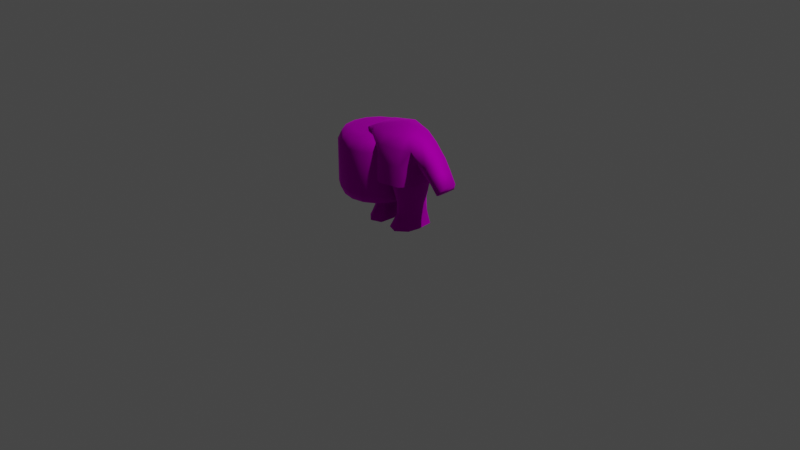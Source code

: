# Source: Cleaner.blend  (saved by Blender 2.81.16; exported with 4.5.12 LTS)
import bpy
from mathutils import Matrix  # noqa: F401  (used for matrix-valued properties, if any)

bpy.ops.wm.read_factory_settings(use_empty=True)
scene = bpy.context.scene
scene.name = 'Scene'

# ---- collections
col_collection = bpy.data.collections.new('Collection'); scene.collection.children.link(col_collection)

# ---- images (referenced by path relative to the original .blend; pixels are not part of the script)
import os
ASSET_DIR = os.environ.get("B2B_ASSET_DIR", "")  # directory of the original .blend (textures are referenced by path, not embedded)
HERE = os.path.dirname(os.path.abspath(__file__))  # packed textures are extracted next to this script under _unpacked/

def load_image(name, relpath, width, height, colorspace="sRGB"):
    """Load a texture the original file referenced (path relative to the .blend, or extracted next to this script)."""
    p = next((c for c in (os.path.join(HERE, relpath), os.path.join(ASSET_DIR, relpath)) if relpath and os.path.exists(c)), "")
    if p:
        img = bpy.data.images.load(p, check_existing=True)
        img.name = name
    else:  # same state as the original file: an image datablock whose file is absent (Cycles renders it pink)
        img = bpy.data.images.new(name, width, height)
        img.source = "FILE"
        img.filepath = "//" + (relpath or name)
    img.colorspace_settings.name = colorspace
    return img
img_blackmen_png = load_image('BlackMen.png', 'Materials/BlackMen.png', 1024, 1024, 'sRGB')

# ---- materials (node trees are filled in below, after node groups)
mat_tt_demo = bpy.data.materials.new('TT_demo')
mat_tt_demo.use_transparent_shadow = False
mat_tt_demo.diffuse_color = (0.5882, 0.5882, 0.5882, 1.0)
mat_tt_demo.roughness = 0.8586
mat_tt_demo.specular_intensity = 0.0
mat_tt_demo.metallic = 1.0

# ---- material node trees
mat_tt_demo.use_nodes = True; mat_tt_demo.node_tree.nodes.clear()
_N = mat_tt_demo.node_tree.nodes; _L = mat_tt_demo.node_tree.links
n0 = _N.new('ShaderNodeOutputMaterial'); n0.name = 'Material Output'; n0.location = (300, 300)
n1 = _N.new('ShaderNodeBsdfPrincipled'); n1.name = 'Principled BSDF'; n1.location = (10, 300)
n1.distribution = 'GGX'
n1.subsurface_method = 'BURLEY'
n1.inputs[1].default_value = 1.0
n1.inputs[2].default_value = 0.8586
n1.inputs[3].default_value = 1.45
n1.inputs[13].default_value = 0.0
n1.inputs[27].default_value = (0.0, 0.0, 0.0, 1.0)
n1.inputs[28].default_value = 1.0
n2 = _N.new('ShaderNodeNormalMap'); n2.name = 'Normal Map'; n2.location = (-300, -300)
n2.label = 'Normal/Map'
n3 = _N.new('ShaderNodeTexImage'); n3.name = 'Image Texture'; n3.location = (-300, 600)
n3.image = img_blackmen_png
_L.new(n1.outputs[0], n0.inputs[0])
_L.new(n2.outputs[0], n1.inputs[5])
_L.new(n3.outputs[0], n1.inputs[0])
n0.is_active_output = True

# ---- world
world_world = bpy.data.worlds.new('World'); scene.world = world_world
world_world.use_nodes = True; world_world.node_tree.nodes.clear()
_N = world_world.node_tree.nodes; _L = world_world.node_tree.links
n0 = _N.new('ShaderNodeOutputWorld'); n0.name = 'World Output'; n0.location = (300, 300)
n1 = _N.new('ShaderNodeBackground'); n1.name = 'Background'; n1.location = (10, 300)
n1.inputs[0].default_value = (0.05088, 0.05088, 0.05088, 1.0)
_L.new(n1.outputs[0], n0.inputs[0])
n0.is_active_output = True
world_world.color = (0.05088, 0.05088, 0.05088)
world_world.use_sun_shadow = False
world_world.sun_shadow_jitter_overblur = 0.0

# ---- cameras
cam_camera = bpy.data.cameras.new('Camera')
cam_camera.clip_end = 100.0
cam_camera.ortho_scale = 7.314

# ---- lights
light_light = bpy.data.lights.new('Light', 'POINT')
light_light.transmission_factor = 0.0
light_light.energy = 1000.0
light_light.shadow_soft_size = 0.1
light_light.shadow_maximum_resolution = 0.006
light_light.use_absolute_resolution = True

# ---- meshes
me_mesh = bpy.data.meshes.new('Mesh')
me_mesh.from_pydata([(-7.299, 6.299, -8.416), (-8.092, 7.858, 11.16), (0.0, -11.44, -9.407), (-10.65, -7.77, 7.244), (-10.62, 9.53, 6.765), (0.0, -12.23, 7.923), (-9.818, 8.815, -3.934), (0.0, -11.75, -4.507), (0.0, 13.02, -3.934), (-10.01, -8.176, -4.256), (-9.561, -7.381, 11.9), (0.0, 0.46, 14.31), (-4.792, -11.14, -4.387), (-7.256, -8.148, -8.795), (7.256, -8.148, -8.795), (7.299, 6.299, -8.416), (0.0, 9.969, -8.684), (0.0, -12.28, 13.89), (9.561, -7.381, 11.9), (4.792, -11.14, -4.387), (10.01, -8.176, -4.256), (9.818, 8.815, -3.934), (10.65, -7.77, 7.244), (10.62, 9.53, 6.765), (8.092, 7.858, 11.16), (0.0, 11.61, 12.99), (0.0, 14.12, 7.177), (-8.128e-05, 11.22, -10.88), (-9.626e-05, 17.2, -5.681), (-9.145e-05, 15.45, -9.358), (-8.695e-05, 11.22, 17.67), (-9.979e-05, 17.2, 12.47), (-9.646e-05, 15.45, 16.15), (3.871, 10.45, -10.88), (6.159, 15.98, -5.681), (5.489, 14.36, -9.358), (3.871, 10.45, 17.67), (6.159, 15.98, 12.47), (5.489, 14.36, 16.15), (7.153, 8.26, -10.88), (11.38, 12.49, -5.681), (10.14, 11.25, -9.358), (7.153, 8.26, 17.67), (11.38, 12.49, 12.47), (10.14, 11.25, 16.15), (9.347, 4.978, -10.88), (14.87, 7.266, -5.681), (13.25, 6.596, -9.358), (9.347, 4.978, 17.67), (14.87, 7.266, 12.47), (13.25, 6.596, 16.15), (10.12, 1.107, -10.88), (16.09, 1.107, -5.681), (14.34, 1.107, -9.358), (10.12, 1.107, 17.67), (16.09, 1.107, 12.47), (14.34, 1.107, 16.15), (9.347, -2.765, -10.88), (14.87, -5.052, -5.681), (13.25, -4.382, -9.358), (9.347, -2.765, 17.67), (14.87, -5.052, 12.47), (13.25, -4.382, 16.15), (7.154, -6.047, -10.88), (11.38, -10.27, -5.681), (10.14, -9.036, -9.358), (7.154, -6.047, 17.67), (11.38, -10.27, 12.47), (10.14, -9.036, 16.15), (3.871, -8.24, -10.88), (6.159, -13.76, -5.681), (5.489, -12.15, -9.358), (3.871, -8.24, 17.67), (6.159, -13.76, 12.47), (5.489, -12.15, 16.15), (-2.38e-05, -9.01, -10.88), (-6.971e-06, -14.99, -5.681), (-1.148e-05, -13.24, -9.358), (-2.959e-05, -9.01, 17.67), (-1.05e-05, -14.99, 12.47), (-1.651e-05, -13.24, 16.15), (-3.872, -8.24, -10.88), (-6.159, -13.76, -5.681), (-5.489, -12.15, -9.358), (-3.872, -8.24, 17.67), (-6.159, -13.76, 12.47), (-5.489, -12.15, 16.15), (-7.154, -6.047, -10.88), (-11.38, -10.27, -5.681), (-10.14, -9.036, -9.358), (-7.154, -6.047, 17.67), (-11.38, -10.27, 12.47), (-10.14, -9.036, 16.15), (-9.347, -2.765, -10.88), (-14.87, -5.053, -5.681), (-13.25, -4.383, -9.358), (-9.347, -2.765, 17.67), (-14.87, -5.053, 12.47), (-13.25, -4.382, 16.15), (-10.12, 1.107, -10.88), (-16.09, 1.107, -5.681), (-14.34, 1.107, -9.358), (-10.12, 1.107, 17.67), (-16.09, 1.107, 12.47), (-14.34, 1.107, 16.15), (-9.347, 4.978, -10.88), (-14.87, 7.266, -5.681), (-13.25, 6.596, -9.358), (-9.347, 4.978, 17.67), (-14.87, 7.266, 12.47), (-13.25, 6.596, 16.15), (-7.154, 8.26, -10.88), (-11.38, 12.49, -5.681), (-10.14, 11.25, -9.358), (-7.154, 8.26, 17.67), (-11.38, 12.49, 12.47), (-10.14, 11.25, 16.15), (-3.872, 10.45, -10.88), (-6.159, 15.98, -5.681), (-5.489, 14.36, -9.358), (-3.872, 10.45, 17.67), (-6.159, 15.98, 12.47), (-5.489, 14.36, 16.15)], [], [(0, 16, 2), (2, 13, 0), (17, 11, 10), (2, 12, 13), (13, 9, 6), (6, 0, 13), (16, 0, 6), (6, 8, 16), (17, 10, 3), (3, 5, 17), (3, 10, 4), (4, 1, 25), (25, 26, 4), (5, 3, 12), (6, 9, 3), (3, 4, 6), (4, 26, 8), (8, 6, 4), (11, 25, 1), (2, 7, 12), (12, 7, 5), (1, 10, 11), (3, 9, 12), (12, 9, 13), (10, 1, 4), (15, 14, 2), (2, 16, 15), (17, 18, 11), (2, 14, 19), (14, 15, 21), (21, 20, 14), (16, 8, 21), (21, 15, 16), (17, 5, 22), (22, 18, 17), (22, 23, 18), (23, 26, 25), (25, 24, 23), (5, 19, 22), (21, 23, 22), (22, 20, 21), (23, 21, 8), (8, 26, 23), (11, 24, 25), (2, 19, 7), (19, 5, 7), (24, 11, 18), (22, 19, 20), (19, 14, 20), (18, 23, 24), (118, 121, 31, 28), (40, 43, 49, 46), (46, 49, 55, 52), (52, 55, 61, 58), (58, 61, 67, 64), (64, 67, 73, 70), (70, 73, 79, 76), (76, 79, 85, 82), (82, 85, 91, 88), (88, 91, 97, 94), (94, 97, 103, 100), (100, 103, 109, 106), (106, 109, 115, 112), (112, 115, 121, 118), (34, 37, 43, 40), (36, 30, 120, 114, 108, 102, 96, 90, 84, 78, 72, 66, 60, 54, 48, 42), (28, 31, 37, 34), (28, 34, 35, 29), (29, 35, 33, 27), (37, 31, 32, 38), (38, 32, 30, 36), (34, 40, 41, 35), (35, 41, 39, 33), (43, 37, 38, 44), (44, 38, 36, 42), (40, 46, 47, 41), (41, 47, 45, 39), (49, 43, 44, 50), (50, 44, 42, 48), (46, 52, 53, 47), (47, 53, 51, 45), (55, 49, 50, 56), (56, 50, 48, 54), (52, 58, 59, 53), (53, 59, 57, 51), (61, 55, 56, 62), (62, 56, 54, 60), (58, 64, 65, 59), (59, 65, 63, 57), (67, 61, 62, 68), (68, 62, 60, 66), (64, 70, 71, 65), (65, 71, 69, 63), (73, 67, 68, 74), (74, 68, 66, 72), (70, 76, 77, 71), (71, 77, 75, 69), (79, 73, 74, 80), (80, 74, 72, 78), (76, 82, 83, 77), (77, 83, 81, 75), (85, 79, 80, 86), (86, 80, 78, 84), (82, 88, 89, 83), (83, 89, 87, 81), (91, 85, 86, 92), (92, 86, 84, 90), (88, 94, 95, 89), (89, 95, 93, 87), (97, 91, 92, 98), (98, 92, 90, 96), (94, 100, 101, 95), (95, 101, 99, 93), (103, 97, 98, 104), (104, 98, 96, 102), (100, 106, 107, 101), (101, 107, 105, 99), (109, 103, 104, 110), (110, 104, 102, 108), (106, 112, 113, 107), (107, 113, 111, 105), (115, 109, 110, 116), (116, 110, 108, 114), (112, 118, 119, 113), (113, 119, 117, 111), (121, 115, 116, 122), (122, 116, 114, 120), (118, 28, 29, 119), (119, 29, 27, 117), (31, 121, 122, 32), (32, 122, 120, 30), (27, 33, 39, 45, 51, 57, 63, 69, 75, 81, 87, 93, 99, 105, 111, 117)])
me_mesh.polygons.foreach_set('use_smooth', [True] * 132)
_uv = me_mesh.uv_layers.new(name='UVChannel_1')
_uv.uv.foreach_set('vector', [0.04725, 0.5747, 0.04691, 0.5747, 0.2248, 0.568, 0.2248, 0.568, 0.1913, 0.568, 0.04725, 0.5747, 0.2099, 0.7509, 0.1098, 0.7494, 0.1766, 0.744, 0.3132, 0.5682, 0.2582, 0.6051, 0.2262, 0.5682, 0.1913, 0.568, 0.1985, 0.6049, 0.02436, 0.6169, 0.02436, 0.6169, 0.04725, 0.5747, 0.1913, 0.568, 0.04691, 0.5747, 0.04725, 0.5747, 0.02436, 0.6169, 0.02436, 0.6169, 0.01559, 0.6232, 0.04691, 0.5747, 0.3132, 0.7511, 0.2268, 0.7442, 0.1984, 0.7309, 0.1984, 0.7309, 0.3132, 0.7378, 0.3132, 0.7511, 0.1985, 0.7307, 0.1766, 0.744, 0.02502, 0.7307, 0.02502, 0.7307, 0.04023, 0.744, 0.04006, 0.7509, 0.04006, 0.7509, 0.01722, 0.7376, 0.02502, 0.7307, 0.3132, 0.7378, 0.1984, 0.7309, 0.2582, 0.6051, 0.02436, 0.6169, 0.1985, 0.6049, 0.1985, 0.7307, 0.1985, 0.7307, 0.02502, 0.7307, 0.02436, 0.6169, 0.02502, 0.7307, 0.01722, 0.7376, 0.01559, 0.6232, 0.01559, 0.6232, 0.02436, 0.6169, 0.02502, 0.7307, 0.1098, 0.7494, 0.04006, 0.7509, 0.04023, 0.744, 0.3132, 0.5682, 0.3132, 0.6051, 0.2582, 0.6051, 0.2582, 0.6051, 0.3132, 0.6051, 0.3132, 0.7378, 0.04023, 0.744, 0.1766, 0.744, 0.1098, 0.7494, 0.1984, 0.7309, 0.1984, 0.6051, 0.2582, 0.6051, 0.2582, 0.6051, 0.1984, 0.6051, 0.2262, 0.5682, 0.1766, 0.744, 0.04023, 0.744, 0.02502, 0.7307, 0.04725, 0.5747, 0.1913, 0.568, 0.2248, 0.568, 0.2248, 0.568, 0.04691, 0.5747, 0.04725, 0.5747, 0.2099, 0.7509, 0.1766, 0.744, 0.1098, 0.7494, 0.3132, 0.5682, 0.2262, 0.5682, 0.2582, 0.6051, 0.1913, 0.568, 0.04725, 0.5747, 0.02436, 0.6169, 0.02436, 0.6169, 0.1985, 0.6049, 0.1913, 0.568, 0.04691, 0.5747, 0.01559, 0.6232, 0.02436, 0.6169, 0.02436, 0.6169, 0.04725, 0.5747, 0.04691, 0.5747, 0.3132, 0.7511, 0.3132, 0.7378, 0.1984, 0.7309, 0.1984, 0.7309, 0.2268, 0.7442, 0.3132, 0.7511, 0.1985, 0.7307, 0.02502, 0.7307, 0.1766, 0.744, 0.02502, 0.7307, 0.01722, 0.7376, 0.04006, 0.7509, 0.04006, 0.7509, 0.04023, 0.744, 0.02502, 0.7307, 0.3132, 0.7378, 0.2582, 0.6051, 0.1984, 0.7309, 0.02436, 0.6169, 0.02502, 0.7307, 0.1985, 0.7307, 0.1985, 0.7307, 0.1985, 0.6049, 0.02436, 0.6169, 0.02502, 0.7307, 0.02436, 0.6169, 0.01559, 0.6232, 0.01559, 0.6232, 0.01722, 0.7376, 0.02502, 0.7307, 0.1098, 0.7494, 0.04023, 0.744, 0.04006, 0.7509, 0.3132, 0.5682, 0.2582, 0.6051, 0.3132, 0.6051, 0.2582, 0.6051, 0.3132, 0.7378, 0.3132, 0.6051, 0.04023, 0.744, 0.1098, 0.7494, 0.1766, 0.744, 0.1984, 0.7309, 0.2582, 0.6051, 0.1984, 0.6051, 0.2582, 0.6051, 0.2262, 0.5682, 0.1984, 0.6051, 0.1766, 0.744, 0.02502, 0.7307, 0.04023, 0.744, 0.7252, 0.8095, 0.7252, 0.7976, 0.7284, 0.7976, 0.7284, 0.8095, 0.7171, 0.7976, 0.7171, 0.8095, 0.7139, 0.8095, 0.7139, 0.7976, 0.7139, 0.7976, 0.7139, 0.8095, 0.711, 0.8095, 0.711, 0.7976, 0.711, 0.7976, 0.711, 0.8095, 0.7087, 0.8095, 0.7087, 0.7976, 0.7307, 0.7801, 0.7307, 0.792, 0.7278, 0.792, 0.7278, 0.7801, 0.7212, 0.7338, 0.7212, 0.7457, 0.718, 0.7457, 0.718, 0.7338, 0.718, 0.7338, 0.718, 0.7457, 0.7151, 0.7457, 0.7151, 0.7338, 0.7132, 0.749, 0.704, 0.749, 0.704, 0.7461, 0.7132, 0.7461, 0.7132, 0.7461, 0.704, 0.7461, 0.704, 0.7422, 0.7132, 0.7422, 0.7198, 0.7885, 0.7106, 0.7885, 0.7106, 0.7844, 0.7198, 0.7844, 0.7198, 0.7844, 0.7106, 0.7844, 0.7106, 0.7806, 0.7198, 0.7806, 0.7198, 0.7806, 0.7106, 0.7806, 0.7106, 0.7777, 0.7198, 0.7777, 0.72, 0.8095, 0.72, 0.7976, 0.7223, 0.7976, 0.7223, 0.8095, 0.7223, 0.8095, 0.7223, 0.7976, 0.7252, 0.7976, 0.7252, 0.8095, 0.72, 0.7976, 0.72, 0.8095, 0.7171, 0.8095, 0.7171, 0.7976, 0.7006, 0.7988, 0.7026, 0.7988, 0.7044, 0.7998, 0.7058, 0.8017, 0.7066, 0.804, 0.7066, 0.8066, 0.7058, 0.809, 0.7044, 0.8109, 0.7026, 0.8118, 0.7006, 0.8118, 0.6987, 0.8109, 0.6973, 0.809, 0.6965, 0.8066, 0.6965, 0.804, 0.6973, 0.8017, 0.6987, 0.7998, 0.7284, 0.8095, 0.7284, 0.7976, 0.7314, 0.7976, 0.7314, 0.8095, 0.7284, 0.8095, 0.7314, 0.8095, 0.7309, 0.8119, 0.7282, 0.8119, 0.7076, 0.7921, 0.7056, 0.7947, 0.7044, 0.7924, 0.7058, 0.7906, 0.7314, 0.7976, 0.7284, 0.7976, 0.7282, 0.7952, 0.7309, 0.7952, 0.7002, 0.7961, 0.703, 0.7961, 0.7026, 0.7988, 0.7006, 0.7988, 0.72, 0.7976, 0.7171, 0.7976, 0.7169, 0.7952, 0.7195, 0.7952, 0.7056, 0.7947, 0.703, 0.7961, 0.7026, 0.7934, 0.7044, 0.7924, 0.7171, 0.8095, 0.72, 0.8095, 0.7195, 0.8119, 0.7169, 0.8119, 0.6975, 0.7975, 0.7002, 0.7961, 0.7006, 0.7988, 0.6987, 0.7998, 0.7171, 0.7976, 0.7139, 0.7976, 0.7141, 0.7952, 0.7169, 0.7952, 0.703, 0.7961, 0.7002, 0.7961, 0.7006, 0.7934, 0.7026, 0.7934, 0.7139, 0.8095, 0.7171, 0.8095, 0.7169, 0.8119, 0.7141, 0.8119, 0.6955, 0.8001, 0.6975, 0.7975, 0.6987, 0.7998, 0.6973, 0.8017, 0.7139, 0.7976, 0.711, 0.7976, 0.7115, 0.7952, 0.7141, 0.7952, 0.7002, 0.7961, 0.6975, 0.7947, 0.6987, 0.7924, 0.7006, 0.7934, 0.711, 0.8095, 0.7139, 0.8095, 0.7141, 0.8119, 0.7115, 0.8119, 0.6944, 0.8035, 0.6955, 0.8001, 0.6973, 0.8017, 0.6965, 0.804, 0.711, 0.7976, 0.7087, 0.7976, 0.7094, 0.7952, 0.7115, 0.7952, 0.6975, 0.7947, 0.6955, 0.7921, 0.6973, 0.7906, 0.6987, 0.7924, 0.7087, 0.8095, 0.711, 0.8095, 0.7115, 0.8119, 0.7094, 0.8119, 0.6944, 0.8072, 0.6944, 0.8035, 0.6965, 0.804, 0.6965, 0.8066, 0.7307, 0.7801, 0.7278, 0.7801, 0.7276, 0.7777, 0.7302, 0.7777, 0.6955, 0.7921, 0.6944, 0.7887, 0.6965, 0.7882, 0.6973, 0.7906, 0.7278, 0.792, 0.7307, 0.792, 0.7302, 0.7944, 0.7276, 0.7944, 0.6955, 0.8106, 0.6944, 0.8072, 0.6965, 0.8066, 0.6973, 0.809, 0.7278, 0.7801, 0.7246, 0.7801, 0.7248, 0.7777, 0.7276, 0.7777, 0.6944, 0.7887, 0.6944, 0.785, 0.6965, 0.7856, 0.6965, 0.7882, 0.7246, 0.792, 0.7278, 0.792, 0.7276, 0.7944, 0.7248, 0.7944, 0.6975, 0.8132, 0.6955, 0.8106, 0.6973, 0.809, 0.6987, 0.8109, 0.7246, 0.7801, 0.7216, 0.7801, 0.7221, 0.7777, 0.7248, 0.7777, 0.6944, 0.785, 0.6955, 0.7817, 0.6973, 0.7832, 0.6965, 0.7856, 0.7216, 0.792, 0.7246, 0.792, 0.7248, 0.7944, 0.7221, 0.7944, 0.7002, 0.8146, 0.6975, 0.8132, 0.6987, 0.8109, 0.7006, 0.8118, 0.7198, 0.7952, 0.7198, 0.7923, 0.7216, 0.7917, 0.7216, 0.7943, 0.6955, 0.7817, 0.6975, 0.7791, 0.6987, 0.7814, 0.6973, 0.7832, 0.7106, 0.7923, 0.7106, 0.7952, 0.7087, 0.7943, 0.7087, 0.7917, 0.703, 0.8146, 0.7002, 0.8146, 0.7006, 0.8118, 0.7026, 0.8118, 0.7198, 0.7923, 0.7198, 0.7885, 0.7216, 0.7883, 0.7216, 0.7917, 0.6975, 0.7791, 0.7002, 0.7777, 0.7006, 0.7804, 0.6987, 0.7814, 0.7106, 0.7885, 0.7106, 0.7923, 0.7087, 0.7917, 0.7087, 0.7883, 0.7056, 0.8132, 0.703, 0.8146, 0.7026, 0.8118, 0.7044, 0.8109, 0.7198, 0.7885, 0.7198, 0.7844, 0.7216, 0.7846, 0.7216, 0.7883, 0.7002, 0.7777, 0.703, 0.7777, 0.7026, 0.7804, 0.7006, 0.7804, 0.7106, 0.7844, 0.7106, 0.7885, 0.7087, 0.7883, 0.7087, 0.7846, 0.7076, 0.8106, 0.7056, 0.8132, 0.7044, 0.8109, 0.7058, 0.809, 0.7198, 0.7844, 0.7198, 0.7806, 0.7216, 0.7812, 0.7216, 0.7846, 0.703, 0.7777, 0.7056, 0.7791, 0.7044, 0.7814, 0.7026, 0.7804, 0.7106, 0.7806, 0.7106, 0.7844, 0.7087, 0.7846, 0.7087, 0.7812, 0.7087, 0.8072, 0.7076, 0.8106, 0.7058, 0.809, 0.7066, 0.8066, 0.7198, 0.7806, 0.7198, 0.7777, 0.7216, 0.7786, 0.7216, 0.7812, 0.7056, 0.7791, 0.7076, 0.7817, 0.7058, 0.7832, 0.7044, 0.7814, 0.7106, 0.7777, 0.7106, 0.7806, 0.7087, 0.7812, 0.7087, 0.7786, 0.7087, 0.8035, 0.7087, 0.8072, 0.7066, 0.8066, 0.7066, 0.804, 0.72, 0.8095, 0.7223, 0.8095, 0.7228, 0.8119, 0.7208, 0.8119, 0.7076, 0.7817, 0.7087, 0.785, 0.7066, 0.7856, 0.7058, 0.7832, 0.7223, 0.7976, 0.72, 0.7976, 0.7208, 0.7952, 0.7228, 0.7952, 0.7076, 0.8001, 0.7087, 0.8035, 0.7066, 0.804, 0.7058, 0.8017, 0.7223, 0.8095, 0.7252, 0.8095, 0.7254, 0.8119, 0.7228, 0.8119, 0.7087, 0.785, 0.7087, 0.7887, 0.7066, 0.7882, 0.7066, 0.7856, 0.7252, 0.7976, 0.7223, 0.7976, 0.7228, 0.7952, 0.7254, 0.7952, 0.7056, 0.7975, 0.7076, 0.8001, 0.7058, 0.8017, 0.7044, 0.7998, 0.7252, 0.8095, 0.7284, 0.8095, 0.7282, 0.8119, 0.7254, 0.8119, 0.7087, 0.7887, 0.7076, 0.7921, 0.7058, 0.7906, 0.7066, 0.7882, 0.7284, 0.7976, 0.7252, 0.7976, 0.7254, 0.7952, 0.7282, 0.7952, 0.703, 0.7961, 0.7056, 0.7975, 0.7044, 0.7998, 0.7026, 0.7988, 0.7058, 0.7906, 0.7044, 0.7924, 0.7026, 0.7934, 0.7006, 0.7934, 0.6987, 0.7924, 0.6973, 0.7906, 0.6965, 0.7882, 0.6965, 0.7856, 0.6973, 0.7832, 0.6987, 0.7814, 0.7006, 0.7804, 0.7026, 0.7804, 0.7044, 0.7814, 0.7058, 0.7832, 0.7066, 0.7856, 0.7066, 0.7882])
_uv.active_render = True
_uv = me_mesh.uv_layers.new(name='UVMap')
_uv.uv.foreach_set('vector', [0.0, 0.0, 0.0, 0.0, 0.0, 0.0, 0.0, 0.0, 0.0, 0.0, 0.0, 0.0, 0.0, 0.0, 0.0, 0.0, 0.0, 0.0, 0.0, 0.0, 0.0, 0.0, 0.0, 0.0, 0.0, 0.0, 0.0, 0.0, 0.0, 0.0, 0.0, 0.0, 0.0, 0.0, 0.0, 0.0, 0.0, 0.0, 0.0, 0.0, 0.0, 0.0, 0.0, 0.0, 0.0, 0.0, 0.0, 0.0, 0.0, 0.0, 0.0, 0.0, 0.0, 0.0, 0.0, 0.0, 0.0, 0.0, 0.0, 0.0, 0.0, 0.0, 0.0, 0.0, 0.0, 0.0, 0.0, 0.0, 0.0, 0.0, 0.0, 0.0, 0.0, 0.0, 0.0, 0.0, 0.0, 0.0, 0.0, 0.0, 0.0, 0.0, 0.0, 0.0, 0.0, 0.0, 0.0, 0.0, 0.0, 0.0, 0.0, 0.0, 0.0, 0.0, 0.0, 0.0, 0.0, 0.0, 0.0, 0.0, 0.0, 0.0, 0.0, 0.0, 0.0, 0.0, 0.0, 0.0, 0.0, 0.0, 0.0, 0.0, 0.0, 0.0, 0.0, 0.0, 0.0, 0.0, 0.0, 0.0, 0.0, 0.0, 0.0, 0.0, 0.0, 0.0, 0.0, 0.0, 0.0, 0.0, 0.0, 0.0, 0.0, 0.0, 0.0, 0.0, 0.0, 0.0, 0.0, 0.0, 0.0, 0.0, 0.0, 0.0, 0.0, 0.0, 0.0, 0.0, 0.0, 0.0, 0.0, 0.0, 0.0, 0.0, 0.0, 0.0, 0.0, 0.0, 0.0, 0.0, 0.0, 0.0, 0.0, 0.0, 0.0, 0.0, 0.0, 0.0, 0.0, 0.0, 0.0, 0.0, 0.0, 0.0, 0.0, 0.0, 0.0, 0.0, 0.0, 0.0, 0.0, 0.0, 0.0, 0.0, 0.0, 0.0, 0.0, 0.0, 0.0, 0.0, 0.0, 0.0, 0.0, 0.0, 0.0, 0.0, 0.0, 0.0, 0.0, 0.0, 0.0, 0.0, 0.0, 0.0, 0.0, 0.0, 0.0, 0.0, 0.0, 0.0, 0.0, 0.0, 0.0, 0.0, 0.0, 0.0, 0.0, 0.0, 0.0, 0.0, 0.0, 0.0, 0.0, 0.0, 0.0, 0.0, 0.0, 0.0, 0.0, 0.0, 0.0, 0.0, 0.0, 0.0, 0.0, 0.0, 0.0, 0.0, 0.0, 0.0, 0.0, 0.0, 0.0, 0.0, 0.0, 0.0, 0.0, 0.0, 0.0, 0.0, 0.0, 0.0, 0.0, 0.0, 0.0, 0.0, 0.0, 0.0, 0.0, 0.0, 0.0, 0.0, 0.0, 0.0, 0.0, 0.0, 0.0, 0.0, 0.0, 0.0, 0.0, 0.0, 0.0, 0.0, 0.0, 0.0, 0.0, 0.0, 0.0, 0.0, 0.0, 0.0, 0.0, 0.0, 0.0, 0.0, 0.0, 0.0, 0.0, 0.0, 0.0, 0.0, 0.0, 0.0, 0.0, 0.0, 0.0, 0.0, 0.0, 0.0, 0.3587, 0.594, 0.3587, 0.605, 0.3565, 0.605, 0.3565, 0.594, 0.3869, 0.594, 0.3869, 0.605, 0.3847, 0.605, 0.3847, 0.594, 0.3847, 0.594, 0.3847, 0.605, 0.3826, 0.605, 0.3826, 0.594, 0.3826, 0.594, 0.3826, 0.605, 0.3804, 0.605, 0.3804, 0.594, 0.3804, 0.594, 0.3804, 0.605, 0.3782, 0.605, 0.3782, 0.594, 0.4754, 0.7244, 0.4754, 0.7355, 0.4733, 0.7355, 0.4733, 0.7244, 0.4733, 0.7244, 0.4733, 0.7355, 0.4711, 0.7355, 0.4711, 0.7244, 0.4711, 0.7244, 0.4711, 0.7355, 0.4689, 0.7355, 0.4689, 0.7244, 0.4689, 0.7244, 0.4689, 0.7355, 0.4667, 0.7355, 0.4667, 0.7244, 0.3695, 0.594, 0.3695, 0.605, 0.3674, 0.605, 0.3674, 0.594, 0.3674, 0.594, 0.3674, 0.605, 0.3652, 0.605, 0.3652, 0.594, 0.3652, 0.594, 0.3652, 0.605, 0.363, 0.605, 0.363, 0.594, 0.363, 0.594, 0.363, 0.605, 0.3609, 0.605, 0.3609, 0.594, 0.3609, 0.594, 0.3609, 0.605, 0.3587, 0.605, 0.3587, 0.594, 0.3891, 0.594, 0.3891, 0.605, 0.3869, 0.605, 0.3869, 0.594, 0.3672, 0.587, 0.3652, 0.5874, 0.3632, 0.587, 0.3615, 0.5858, 0.3604, 0.5841, 0.36, 0.5821, 0.3604, 0.5801, 0.3615, 0.5784, 0.3632, 0.5773, 0.3652, 0.5769, 0.3672, 0.5773, 0.3689, 0.5784, 0.37, 0.5801, 0.3704, 0.5821, 0.37, 0.5841, 0.3689, 0.5858, 0.3913, 0.594, 0.3913, 0.605, 0.3891, 0.605, 0.3891, 0.594, 0.3913, 0.594, 0.3891, 0.594, 0.3892, 0.5908, 0.3911, 0.5908, 0.3827, 0.5904, 0.3856, 0.5899, 0.3846, 0.587, 0.3826, 0.5874, 0.3891, 0.605, 0.3913, 0.605, 0.3911, 0.6082, 0.3892, 0.6082, 0.3682, 0.5899, 0.3654, 0.5904, 0.3652, 0.5874, 0.3672, 0.587, 0.3891, 0.594, 0.3869, 0.594, 0.387, 0.5908, 0.389, 0.5908, 0.3859, 0.5897, 0.3883, 0.5881, 0.3863, 0.5858, 0.3846, 0.587, 0.3869, 0.605, 0.3891, 0.605, 0.389, 0.6082, 0.387, 0.6082, 0.3709, 0.5881, 0.3685, 0.5897, 0.3672, 0.587, 0.3689, 0.5858, 0.3869, 0.594, 0.3847, 0.594, 0.3849, 0.5908, 0.3868, 0.5908, 0.3886, 0.5879, 0.3902, 0.5855, 0.3874, 0.5841, 0.3863, 0.5858, 0.3847, 0.605, 0.3869, 0.605, 0.3868, 0.6082, 0.3849, 0.6082, 0.3728, 0.5855, 0.3712, 0.5879, 0.3689, 0.5858, 0.37, 0.5841, 0.3847, 0.594, 0.3826, 0.594, 0.3827, 0.5908, 0.3846, 0.5908, 0.3903, 0.5851, 0.3909, 0.5823, 0.3878, 0.5821, 0.3874, 0.5841, 0.3826, 0.605, 0.3847, 0.605, 0.3846, 0.6082, 0.3827, 0.6082, 0.3735, 0.5823, 0.3729, 0.5851, 0.37, 0.5841, 0.3704, 0.5821, 0.3826, 0.594, 0.3804, 0.594, 0.3805, 0.5908, 0.3825, 0.5908, 0.3909, 0.582, 0.3903, 0.5791, 0.3874, 0.5801, 0.3878, 0.5821, 0.3804, 0.605, 0.3826, 0.605, 0.3825, 0.6082, 0.3805, 0.6082, 0.3729, 0.5791, 0.3735, 0.582, 0.3704, 0.5821, 0.37, 0.5801, 0.3804, 0.594, 0.3782, 0.594, 0.3783, 0.5908, 0.3803, 0.5908, 0.3902, 0.5788, 0.3886, 0.5764, 0.3863, 0.5784, 0.3874, 0.5801, 0.3782, 0.605, 0.3804, 0.605, 0.3803, 0.6082, 0.3783, 0.6082, 0.3712, 0.5764, 0.3728, 0.5788, 0.37, 0.5801, 0.3689, 0.5784, 0.3782, 0.594, 0.3761, 0.594, 0.3762, 0.5908, 0.3781, 0.5908, 0.3883, 0.5761, 0.3859, 0.5745, 0.3846, 0.5773, 0.3863, 0.5784, 0.3761, 0.605, 0.3782, 0.605, 0.3781, 0.6082, 0.3762, 0.6082, 0.3685, 0.5745, 0.3709, 0.5761, 0.3689, 0.5784, 0.3672, 0.5773, 0.3761, 0.594, 0.3739, 0.594, 0.374, 0.5908, 0.3759, 0.5908, 0.3856, 0.5744, 0.3827, 0.5738, 0.3826, 0.5769, 0.3846, 0.5773, 0.3739, 0.605, 0.3761, 0.605, 0.3759, 0.6082, 0.374, 0.6082, 0.3654, 0.5738, 0.3682, 0.5744, 0.3672, 0.5773, 0.3652, 0.5769, 0.3739, 0.594, 0.3717, 0.594, 0.3718, 0.5908, 0.3738, 0.5908, 0.3824, 0.5738, 0.3796, 0.5744, 0.3806, 0.5773, 0.3826, 0.5769, 0.3717, 0.605, 0.3739, 0.605, 0.3738, 0.6082, 0.3718, 0.6082, 0.3622, 0.5744, 0.365, 0.5738, 0.3652, 0.5769, 0.3632, 0.5773, 0.3717, 0.594, 0.3695, 0.594, 0.3697, 0.5908, 0.3716, 0.5908, 0.3792, 0.5745, 0.3768, 0.5761, 0.3789, 0.5784, 0.3806, 0.5773, 0.3695, 0.605, 0.3717, 0.605, 0.3716, 0.6082, 0.3697, 0.6082, 0.3594, 0.5761, 0.3619, 0.5745, 0.3632, 0.5773, 0.3615, 0.5784, 0.3695, 0.594, 0.3674, 0.594, 0.3675, 0.5908, 0.3694, 0.5908, 0.3766, 0.5764, 0.375, 0.5788, 0.3777, 0.5801, 0.3789, 0.5784, 0.3674, 0.605, 0.3695, 0.605, 0.3694, 0.6082, 0.3675, 0.6082, 0.3576, 0.5788, 0.3592, 0.5764, 0.3615, 0.5784, 0.3604, 0.5801, 0.3674, 0.594, 0.3652, 0.594, 0.3653, 0.5908, 0.3673, 0.5908, 0.3748, 0.5791, 0.3743, 0.582, 0.3773, 0.5821, 0.3777, 0.5801, 0.3652, 0.605, 0.3674, 0.605, 0.3673, 0.6082, 0.3653, 0.6082, 0.3569, 0.582, 0.3575, 0.5791, 0.3604, 0.5801, 0.36, 0.5821, 0.3652, 0.594, 0.363, 0.594, 0.3631, 0.5908, 0.3651, 0.5908, 0.3743, 0.5823, 0.3748, 0.5851, 0.3777, 0.5841, 0.3773, 0.5821, 0.363, 0.605, 0.3652, 0.605, 0.3651, 0.6082, 0.3631, 0.6082, 0.3575, 0.5851, 0.3569, 0.5823, 0.36, 0.5821, 0.3604, 0.5841, 0.363, 0.594, 0.3609, 0.594, 0.361, 0.5908, 0.3629, 0.5908, 0.375, 0.5855, 0.3766, 0.5879, 0.3789, 0.5858, 0.3777, 0.5841, 0.3609, 0.605, 0.363, 0.605, 0.3629, 0.6082, 0.361, 0.6082, 0.3592, 0.5879, 0.3576, 0.5855, 0.3604, 0.5841, 0.3615, 0.5858, 0.3609, 0.594, 0.3587, 0.594, 0.3588, 0.5908, 0.3607, 0.5908, 0.3768, 0.5881, 0.3792, 0.5897, 0.3806, 0.587, 0.3789, 0.5858, 0.3587, 0.605, 0.3609, 0.605, 0.3607, 0.6082, 0.3588, 0.6082, 0.3619, 0.5897, 0.3594, 0.5881, 0.3615, 0.5858, 0.3632, 0.587, 0.3587, 0.594, 0.3565, 0.594, 0.3566, 0.5908, 0.3586, 0.5908, 0.3796, 0.5899, 0.3824, 0.5904, 0.3826, 0.5874, 0.3806, 0.587, 0.3565, 0.605, 0.3587, 0.605, 0.3586, 0.6082, 0.3566, 0.6082, 0.365, 0.5904, 0.3622, 0.5899, 0.3632, 0.587, 0.3652, 0.5874, 0.3826, 0.5874, 0.3846, 0.587, 0.3863, 0.5858, 0.3874, 0.5841, 0.3878, 0.5821, 0.3874, 0.5801, 0.3863, 0.5784, 0.3846, 0.5773, 0.3826, 0.5769, 0.3806, 0.5773, 0.3789, 0.5784, 0.3777, 0.5801, 0.3773, 0.5821, 0.3777, 0.5841, 0.3789, 0.5858, 0.3806, 0.587])
me_mesh.materials.append(mat_tt_demo)
me_mesh.use_remesh_fix_poles = True
me_mesh.use_remesh_preserve_attributes = False
me_mesh.use_mirror_vertex_groups = False
me_mesh.update()
me_mesh.normals_split_custom_set([tuple(v) for v in zip(*[iter([-0.5097, 0.2669, -0.8179, -3.724e-09, 0.5632, -0.8263, 2.117e-08, -0.6921, -0.7218, 2.117e-08, -0.6921, -0.7218, -0.5321, -0.3737, -0.7597, -0.5097, 0.2669, -0.8179, 0.0, -0.7512, 0.66, 0.0, 0.05675, 0.9984, -0.6891, -0.3654, 0.6258, 2.117e-08, -0.6921, -0.7218, -0.3492, -0.9285, -0.1262, -0.5321, -0.3737, -0.7597, -0.5321, -0.3737, -0.7597, -0.8507, -0.4643, -0.2466, -0.7846, 0.5241, -0.3312, -0.7846, 0.5241, -0.3312, -0.5097, 0.2669, -0.8179, -0.5321, -0.3737, -0.7597, -3.724e-09, 0.5632, -0.8263, -0.5097, 0.2669, -0.8179, -0.7846, 0.5241, -0.3312, -0.7846, 0.5241, -0.3312, -1.111e-08, 0.9503, -0.3115, -3.724e-09, 0.5632, -0.8263, 0.0, -0.7512, 0.66, -0.6891, -0.3654, 0.6258, -0.8545, -0.5106, 0.09571, -0.8545, -0.5106, 0.09571, 0.0, -0.9998, 0.01741, 0.0, -0.7512, 0.66, -0.8545, -0.5106, 0.09571, -0.6891, -0.3654, 0.6258, -0.817, 0.5434, 0.1929, -0.817, 0.5434, 0.1929, -0.5704, 0.3428, 0.7464, 6.622e-09, 0.6235, 0.7819, 6.622e-09, 0.6235, 0.7819, 1.135e-08, 0.9887, 0.1499, -0.817, 0.5434, 0.1929, 0.0, -0.9998, 0.01741, -0.8545, -0.5106, 0.09571, -0.3492, -0.9285, -0.1262, -0.7846, 0.5241, -0.3312, -0.8507, -0.4643, -0.2466, -0.8545, -0.5106, 0.09571, -0.8545, -0.5106, 0.09571, -0.817, 0.5434, 0.1929, -0.7846, 0.5241, -0.3312, -0.817, 0.5434, 0.1929, 1.135e-08, 0.9887, 0.1499, -1.111e-08, 0.9503, -0.3115, -1.111e-08, 0.9503, -0.3115, -0.7846, 0.5241, -0.3312, -0.817, 0.5434, 0.1929, 0.0, 0.05675, 0.9984, 6.622e-09, 0.6235, 0.7819, -0.5704, 0.3428, 0.7464, 2.117e-08, -0.6921, -0.7218, 0.0, -0.9987, -0.05073, -0.3492, -0.9285, -0.1262, -0.3492, -0.9285, -0.1262, 0.0, -0.9987, -0.05073, 0.0, -0.9998, 0.01741, -0.5704, 0.3428, 0.7464, -0.6891, -0.3654, 0.6258, 0.0, 0.05675, 0.9984, -0.8545, -0.5106, 0.09571, -0.8507, -0.4643, -0.2466, -0.3492, -0.9285, -0.1262, -0.3492, -0.9285, -0.1262, -0.8507, -0.4643, -0.2466, -0.5321, -0.3737, -0.7597, -0.6891, -0.3654, 0.6258, -0.5704, 0.3428, 0.7464, -0.817, 0.5434, 0.1929, 0.5097, 0.2669, -0.8179, 0.5321, -0.3737, -0.7597, 2.117e-08, -0.6921, -0.7218, 2.117e-08, -0.6921, -0.7218, -3.724e-09, 0.5632, -0.8263, 0.5097, 0.2669, -0.8179, 0.0, -0.7512, 0.66, 0.6891, -0.3654, 0.6258, 0.0, 0.05675, 0.9984, 2.117e-08, -0.6921, -0.7218, 0.5321, -0.3737, -0.7597, 0.3492, -0.9285, -0.1262, 0.5321, -0.3737, -0.7597, 0.5097, 0.2669, -0.8179, 0.7846, 0.5241, -0.3312, 0.7846, 0.5241, -0.3312, 0.8507, -0.4643, -0.2466, 0.5321, -0.3737, -0.7597, -3.724e-09, 0.5632, -0.8263, -1.111e-08, 0.9503, -0.3115, 0.7846, 0.5241, -0.3312, 0.7846, 0.5241, -0.3312, 0.5097, 0.2669, -0.8179, -3.724e-09, 0.5632, -0.8263, 0.0, -0.7512, 0.66, 0.0, -0.9998, 0.01741, 0.8545, -0.5106, 0.09571, 0.8545, -0.5106, 0.09571, 0.6891, -0.3654, 0.6258, 0.0, -0.7512, 0.66, 0.8545, -0.5106, 0.09571, 0.817, 0.5434, 0.1929, 0.6891, -0.3654, 0.6258, 0.817, 0.5434, 0.1929, 1.135e-08, 0.9887, 0.1499, 6.622e-09, 0.6235, 0.7819, 6.622e-09, 0.6235, 0.7819, 0.5704, 0.3428, 0.7464, 0.817, 0.5434, 0.1929, 0.0, -0.9998, 0.01741, 0.3492, -0.9285, -0.1262, 0.8545, -0.5106, 0.09571, 0.7846, 0.5241, -0.3312, 0.817, 0.5434, 0.1929, 0.8545, -0.5106, 0.09571, 0.8545, -0.5106, 0.09571, 0.8507, -0.4643, -0.2466, 0.7846, 0.5241, -0.3312, 0.817, 0.5434, 0.1929, 0.7846, 0.5241, -0.3312, -1.111e-08, 0.9503, -0.3115, -1.111e-08, 0.9503, -0.3115, 1.135e-08, 0.9887, 0.1499, 0.817, 0.5434, 0.1929, 0.0, 0.05675, 0.9984, 0.5704, 0.3428, 0.7464, 6.622e-09, 0.6235, 0.7819, 2.117e-08, -0.6921, -0.7218, 0.3492, -0.9285, -0.1262, 0.0, -0.9987, -0.05073, 0.3492, -0.9285, -0.1262, 0.0, -0.9998, 0.01741, 0.0, -0.9987, -0.05073, 0.5704, 0.3428, 0.7464, 0.0, 0.05675, 0.9984, 0.6891, -0.3654, 0.6258, 0.8545, -0.5106, 0.09571, 0.3492, -0.9285, -0.1262, 0.8507, -0.4643, -0.2466, 0.3492, -0.9285, -0.1262, 0.5321, -0.3737, -0.7597, 0.8507, -0.4643, -0.2466, 0.6891, -0.3654, 0.6258, 0.817, 0.5434, 0.1929, 0.5704, 0.3428, 0.7464, -0.3738, 0.9023, -0.2147, -0.3738, 0.9023, 0.2147, -2.482e-06, 0.9767, 0.2147, -2.395e-06, 0.9767, -0.2147, 0.6906, 0.6906, -0.2147, 0.6906, 0.6906, 0.2147, 0.9023, 0.3738, 0.2147, 0.9023, 0.3738, -0.2147, 0.9023, 0.3738, -0.2147, 0.9023, 0.3738, 0.2147, 0.9767, 2.812e-06, 0.2147, 0.9767, 2.334e-06, -0.2147, 0.9767, 2.334e-06, -0.2147, 0.9767, 2.812e-06, 0.2147, 0.9023, -0.3738, 0.2147, 0.9023, -0.3738, -0.2147, 0.9023, -0.3738, -0.2147, 0.9023, -0.3738, 0.2147, 0.6906, -0.6906, 0.2147, 0.6906, -0.6906, -0.2147, 0.6906, -0.6906, -0.2147, 0.6906, -0.6906, 0.2147, 0.3738, -0.9023, 0.2147, 0.3738, -0.9023, -0.2147, 0.3738, -0.9023, -0.2147, 0.3738, -0.9023, 0.2147, 2.731e-06, -0.9767, 0.2147, 2.812e-06, -0.9767, -0.2147, 2.812e-06, -0.9767, -0.2147, 2.731e-06, -0.9767, 0.2147, -0.3738, -0.9023, 0.2147, -0.3738, -0.9023, -0.2147, -0.3738, -0.9023, -0.2147, -0.3738, -0.9023, 0.2147, -0.6906, -0.6906, 0.2147, -0.6906, -0.6906, -0.2147, -0.6906, -0.6906, -0.2147, -0.6906, -0.6906, 0.2147, -0.9023, -0.3738, 0.2147, -0.9023, -0.3738, -0.2147, -0.9023, -0.3738, -0.2147, -0.9023, -0.3738, 0.2147, -0.9767, -2.232e-06, 0.2147, -0.9767, -2.736e-06, -0.2147, -0.9767, -2.736e-06, -0.2147, -0.9767, -2.232e-06, 0.2147, -0.9023, 0.3738, 0.2147, -0.9023, 0.3738, -0.2147, -0.9023, 0.3738, -0.2147, -0.9023, 0.3738, 0.2147, -0.6906, 0.6906, 0.2147, -0.6906, 0.6906, -0.2147, -0.6906, 0.6906, -0.2147, -0.6906, 0.6906, 0.2147, -0.3738, 0.9023, 0.2147, -0.3738, 0.9023, -0.2147, 0.3738, 0.9023, -0.2147, 0.3738, 0.9023, 0.2147, 0.6906, 0.6906, 0.2147, 0.6906, 0.6906, -0.2147, 0.07377, 0.1781, 0.9812, -8.104e-07, 0.1928, 0.9812, -0.07377, 0.1781, 0.9812, -0.1363, 0.1363, 0.9812, -0.1781, 0.07377, 0.9812, -0.1928, 7.862e-07, 0.9812, -0.1781, -0.07377, 0.9812, -0.1363, -0.1363, 0.9812, -0.07377, -0.1781, 0.9812, 3.338e-07, -0.1928, 0.9812, 0.07377, -0.1781, 0.9812, 0.1363, -0.1363, 0.9812, 0.1781, -0.07377, 0.9812, 0.1928, 1.728e-06, 0.9812, 0.1781, 0.07378, 0.9812, 0.1363, 0.1363, 0.9812, -2.395e-06, 0.9767, -0.2147, -2.482e-06, 0.9767, 0.2147, 0.3738, 0.9023, 0.2147, 0.3738, 0.9023, -0.2147, -2.395e-06, 0.9767, -0.2147, 0.3738, 0.9023, -0.2147, 0.2663, 0.6429, -0.7181, -1.679e-06, 0.6959, -0.7181, -1.679e-06, 0.6959, -0.7181, 0.2663, 0.6429, -0.7181, 0.07377, 0.1781, -0.9812, -3.447e-07, 0.1928, -0.9812, 0.3738, 0.9023, 0.2147, -2.482e-06, 0.9767, 0.2147, -2.029e-06, 0.6959, 0.7181, 0.2663, 0.6429, 0.7181, 0.2663, 0.6429, 0.7181, -2.029e-06, 0.6959, 0.7181, -8.104e-07, 0.1928, 0.9812, 0.07377, 0.1781, 0.9812, 0.3738, 0.9023, -0.2147, 0.6906, 0.6906, -0.2147, 0.4921, 0.4921, -0.7181, 0.2663, 0.6429, -0.7181, 0.2663, 0.6429, -0.7181, 0.4921, 0.4921, -0.7181, 0.1363, 0.1363, -0.9812, 0.07377, 0.1781, -0.9812, 0.6906, 0.6906, 0.2147, 0.3738, 0.9023, 0.2147, 0.2663, 0.6429, 0.7181, 0.4921, 0.4921, 0.7181, 0.4921, 0.4921, 0.7181, 0.2663, 0.6429, 0.7181, 0.07377, 0.1781, 0.9812, 0.1363, 0.1363, 0.9812, 0.6906, 0.6906, -0.2147, 0.9023, 0.3738, -0.2147, 0.6429, 0.2663, -0.7181, 0.4921, 0.4921, -0.7181, 0.4921, 0.4921, -0.7181, 0.6429, 0.2663, -0.7181, 0.1781, 0.07377, -0.9812, 0.1363, 0.1363, -0.9812, 0.9023, 0.3738, 0.2147, 0.6906, 0.6906, 0.2147, 0.4921, 0.4921, 0.7181, 0.6429, 0.2663, 0.7181, 0.6429, 0.2663, 0.7181, 0.4921, 0.4921, 0.7181, 0.1363, 0.1363, 0.9812, 0.1781, 0.07378, 0.9812, 0.9023, 0.3738, -0.2147, 0.9767, 2.334e-06, -0.2147, 0.6959, 9.745e-07, -0.7181, 0.6429, 0.2663, -0.7181, 0.6429, 0.2663, -0.7181, 0.6959, 9.745e-07, -0.7181, 0.1928, -7.725e-07, -0.9812, 0.1781, 0.07377, -0.9812, 0.9767, 2.812e-06, 0.2147, 0.9023, 0.3738, 0.2147, 0.6429, 0.2663, 0.7181, 0.6959, 2.673e-06, 0.7181, 0.6959, 2.673e-06, 0.7181, 0.6429, 0.2663, 0.7181, 0.1781, 0.07378, 0.9812, 0.1928, 1.728e-06, 0.9812, 0.9767, 2.334e-06, -0.2147, 0.9023, -0.3738, -0.2147, 0.6429, -0.2663, -0.7181, 0.6959, 9.745e-07, -0.7181, 0.6959, 9.745e-07, -0.7181, 0.6429, -0.2663, -0.7181, 0.1781, -0.07377, -0.9812, 0.1928, -7.725e-07, -0.9812, 0.9023, -0.3738, 0.2147, 0.9767, 2.812e-06, 0.2147, 0.6959, 2.673e-06, 0.7181, 0.6429, -0.2663, 0.7181, 0.6429, -0.2663, 0.7181, 0.6959, 2.673e-06, 0.7181, 0.1928, 1.728e-06, 0.9812, 0.1781, -0.07377, 0.9812, 0.9023, -0.3738, -0.2147, 0.6906, -0.6906, -0.2147, 0.4921, -0.4921, -0.7181, 0.6429, -0.2663, -0.7181, 0.6429, -0.2663, -0.7181, 0.4921, -0.4921, -0.7181, 0.1363, -0.1363, -0.9812, 0.1781, -0.07377, -0.9812, 0.6906, -0.6906, 0.2147, 0.9023, -0.3738, 0.2147, 0.6429, -0.2663, 0.7181, 0.4921, -0.4921, 0.7181, 0.4921, -0.4921, 0.7181, 0.6429, -0.2663, 0.7181, 0.1781, -0.07377, 0.9812, 0.1363, -0.1363, 0.9812, 0.6906, -0.6906, -0.2147, 0.3738, -0.9023, -0.2147, 0.2663, -0.6429, -0.7181, 0.4921, -0.4921, -0.7181, 0.4921, -0.4921, -0.7181, 0.2663, -0.6429, -0.7181, 0.07377, -0.1781, -0.9812, 0.1363, -0.1363, -0.9812, 0.3738, -0.9023, 0.2147, 0.6906, -0.6906, 0.2147, 0.4921, -0.4921, 0.7181, 0.2663, -0.6429, 0.7181, 0.2663, -0.6429, 0.7181, 0.4921, -0.4921, 0.7181, 0.1363, -0.1363, 0.9812, 0.07377, -0.1781, 0.9812, 0.3738, -0.9023, -0.2147, 2.812e-06, -0.9767, -0.2147, 2.085e-06, -0.6959, -0.7181, 0.2663, -0.6429, -0.7181, 0.2663, -0.6429, -0.7181, 2.085e-06, -0.6959, -0.7181, 7.158e-07, -0.1928, -0.9812, 0.07377, -0.1781, -0.9812, 2.731e-06, -0.9767, 0.2147, 0.3738, -0.9023, 0.2147, 0.2663, -0.6429, 0.7181, 1.845e-06, -0.6959, 0.7181, 1.845e-06, -0.6959, 0.7181, 0.2663, -0.6429, 0.7181, 0.07377, -0.1781, 0.9812, 3.338e-07, -0.1928, 0.9812, 2.812e-06, -0.9767, -0.2147, -0.3738, -0.9023, -0.2147, -0.2663, -0.6429, -0.7181, 2.085e-06, -0.6959, -0.7181, 2.085e-06, -0.6959, -0.7181, -0.2663, -0.6429, -0.7181, -0.07377, -0.1781, -0.9812, 7.158e-07, -0.1928, -0.9812, -0.3738, -0.9023, 0.2147, 2.731e-06, -0.9767, 0.2147, 1.845e-06, -0.6959, 0.7181, -0.2663, -0.6429, 0.7181, -0.2663, -0.6429, 0.7181, 1.845e-06, -0.6959, 0.7181, 3.338e-07, -0.1928, 0.9812, -0.07377, -0.1781, 0.9812, -0.3738, -0.9023, -0.2147, -0.6906, -0.6906, -0.2147, -0.4921, -0.4921, -0.7181, -0.2663, -0.6429, -0.7181, -0.2663, -0.6429, -0.7181, -0.4921, -0.4921, -0.7181, -0.1363, -0.1363, -0.9812, -0.07377, -0.1781, -0.9812, -0.6906, -0.6906, 0.2147, -0.3738, -0.9023, 0.2147, -0.2663, -0.6429, 0.7181, -0.4921, -0.4921, 0.7181, -0.4921, -0.4921, 0.7181, -0.2663, -0.6429, 0.7181, -0.07377, -0.1781, 0.9812, -0.1363, -0.1363, 0.9812, -0.6906, -0.6906, -0.2147, -0.9023, -0.3738, -0.2147, -0.6429, -0.2663, -0.7181, -0.4921, -0.4921, -0.7181, -0.4921, -0.4921, -0.7181, -0.6429, -0.2663, -0.7181, -0.1781, -0.07378, -0.9812, -0.1363, -0.1363, -0.9812, -0.9023, -0.3738, 0.2147, -0.6906, -0.6906, 0.2147, -0.4921, -0.4921, 0.7181, -0.6429, -0.2663, 0.7181, -0.6429, -0.2663, 0.7181, -0.4921, -0.4921, 0.7181, -0.1363, -0.1363, 0.9812, -0.1781, -0.07377, 0.9812, -0.9023, -0.3738, -0.2147, -0.9767, -2.736e-06, -0.2147, -0.6959, -2.704e-06, -0.7181, -0.6429, -0.2663, -0.7181, -0.6429, -0.2663, -0.7181, -0.6959, -2.704e-06, -0.7181, -0.1928, -1.764e-06, -0.9812, -0.1781, -0.07378, -0.9812, -0.9767, -2.232e-06, 0.2147, -0.9023, -0.3738, 0.2147, -0.6429, -0.2663, 0.7181, -0.6959, -9.197e-07, 0.7181, -0.6959, -9.197e-07, 0.7181, -0.6429, -0.2663, 0.7181, -0.1781, -0.07377, 0.9812, -0.1928, 7.862e-07, 0.9812, -0.9767, -2.736e-06, -0.2147, -0.9023, 0.3738, -0.2147, -0.6429, 0.2663, -0.7181, -0.6959, -2.704e-06, -0.7181, -0.6959, -2.704e-06, -0.7181, -0.6429, 0.2663, -0.7181, -0.1781, 0.07377, -0.9812, -0.1928, -1.764e-06, -0.9812, -0.9023, 0.3738, 0.2147, -0.9767, -2.232e-06, 0.2147, -0.6959, -9.197e-07, 0.7181, -0.6429, 0.2663, 0.7181, -0.6429, 0.2663, 0.7181, -0.6959, -9.197e-07, 0.7181, -0.1928, 7.862e-07, 0.9812, -0.1781, 0.07377, 0.9812, -0.9023, 0.3738, -0.2147, -0.6906, 0.6906, -0.2147, -0.4921, 0.4921, -0.7181, -0.6429, 0.2663, -0.7181, -0.6429, 0.2663, -0.7181, -0.4921, 0.4921, -0.7181, -0.1363, 0.1363, -0.9812, -0.1781, 0.07377, -0.9812, -0.6906, 0.6906, 0.2147, -0.9023, 0.3738, 0.2147, -0.6429, 0.2663, 0.7181, -0.4921, 0.4921, 0.7181, -0.4921, 0.4921, 0.7181, -0.6429, 0.2663, 0.7181, -0.1781, 0.07377, 0.9812, -0.1363, 0.1363, 0.9812, -0.6906, 0.6906, -0.2147, -0.3738, 0.9023, -0.2147, -0.2663, 0.6429, -0.7181, -0.4921, 0.4921, -0.7181, -0.4921, 0.4921, -0.7181, -0.2663, 0.6429, -0.7181, -0.07377, 0.1781, -0.9812, -0.1363, 0.1363, -0.9812, -0.3738, 0.9023, 0.2147, -0.6906, 0.6906, 0.2147, -0.4921, 0.4921, 0.7181, -0.2663, 0.6429, 0.7181, -0.2663, 0.6429, 0.7181, -0.4921, 0.4921, 0.7181, -0.1363, 0.1363, 0.9812, -0.07377, 0.1781, 0.9812, -0.3738, 0.9023, -0.2147, -2.395e-06, 0.9767, -0.2147, -1.679e-06, 0.6959, -0.7181, -0.2663, 0.6429, -0.7181, -0.2663, 0.6429, -0.7181, -1.679e-06, 0.6959, -0.7181, -3.447e-07, 0.1928, -0.9812, -0.07377, 0.1781, -0.9812, -2.482e-06, 0.9767, 0.2147, -0.3738, 0.9023, 0.2147, -0.2663, 0.6429, 0.7181, -2.029e-06, 0.6959, 0.7181, -2.029e-06, 0.6959, 0.7181, -0.2663, 0.6429, 0.7181, -0.07377, 0.1781, 0.9812, -8.104e-07, 0.1928, 0.9812, -3.447e-07, 0.1928, -0.9812, 0.07377, 0.1781, -0.9812, 0.1363, 0.1363, -0.9812, 0.1781, 0.07377, -0.9812, 0.1928, -7.725e-07, -0.9812, 0.1781, -0.07377, -0.9812, 0.1363, -0.1363, -0.9812, 0.07377, -0.1781, -0.9812, 7.158e-07, -0.1928, -0.9812, -0.07377, -0.1781, -0.9812, -0.1363, -0.1363, -0.9812, -0.1781, -0.07378, -0.9812, -0.1928, -1.764e-06, -0.9812, -0.1781, 0.07377, -0.9812, -0.1363, 0.1363, -0.9812, -0.07377, 0.1781, -0.9812])] * 3)])
me_mesh_001 = bpy.data.meshes.new('Mesh.001')
me_mesh_001.from_pydata([(-8.178, -8.288, 18.86), (-8.948, -4.262, 38.87), (-8.622, -8.218, 27.68), (-2.396, -6.113, 17.62), (-11.89, -0.4401, 0.06762), (-2.052, -1.143, 0.06762), (-27.7, -2.772, 23.31), (-23.94, -2.186, 18.76), (-20.53, -2.066, 31.18), (-15.87, -2.789, 25.87), (-2.023e-12, -10.35, 27.51), (-7.941, 8.941, 18.9), (-9.567, 6.308, 38.87), (-7.947, 9.413, 28.24), (-2.912, 10.14, 18.83), (-8.077, 8.363, 0.0676), (-4.062, 7.06, 0.06762), (-27.7, 2.87, 23.31), (-23.94, 2.284, 18.76), (-20.53, 4.648, 31.18), (-15.87, 5.371, 25.87), (-14.85, 5.489, 35.9), (-12.18, -2.599, 28.8), (-12.18, 5.051, 28.8), (-9.485, -4.194, 4.719), (-3.254, -4.194, 5.088), (-7.604, 7.969, 4.056), (-4.326, 6.342, 3.994), (-11.02, -5.501, 0.06762), (-2.436, -7.335, 0.06761), (-3.739, -6.218, 2.631), (-9.588, -5.497, 2.58), (-6.846, -9.058, 0.06761), (-6.256, -7.425, 3.631), (-6.107, -5.62, 5.899), (-10.97, -0.8588, 4.16), (-11.9, -3.544, 18.91), (-11.58, -3.744, 27.75), (-11.95, 6.666, 27.75), (-12.16, 4.9, 18.99), (-10.73, 5.432, 4.134), (-11.24, 6.279, 0.06762), (-1.588, 2.902, 16.6), (-2.954, 2.57, 4.608), (-2.754, 2.838, 0.06762), (-9.108, -4.491, 9.941), (-4.167, 6.758, 9.853), (-3.324, -4.219, 9.899), (-7.753, 7.481, 9.868), (-6.427, -6.057, 9.936), (-10.94, -1.631, 9.873), (-10.61, 4.032, 9.872), (-2.48, 2.459, 9.805), (-18.38, -4.121, 28.48), (-25.85, -5.193, 20.37), (-18.42, 7.315, 28.44), (-25.9, 4.078, 20.21), (-13.13, 7.595, 32.83), (-11.38, -4.662, 33.64), (-9.06, -7.127, 33.85), (-8.646, 8.728, 35.64), (-2.007e-12, 1.621, 17.66), (-19.88, -2.488, 22.25), (-24.22, -2.446, 27.35), (-19.88, 3.828, 22.25), (-24.26, 3.759, 27.23), (-21.68, -4.544, 25.28), (-21.78, 5.696, 25.27), (7.784e-14, 11.25, 28.47), (-14.85, -2.26, 35.9), (-1.476e-12, -9.724, 34.63), (-1.164e-12, -6.989, 38.5), (8.948, -4.262, 38.87), (9.06, -7.127, 33.85), (8.178, -8.288, 18.86), (2.396, -6.113, 17.62), (-2.146e-12, -10.31, 18.87), (9.108, -4.491, 9.941), (6.427, -6.057, 9.936), (20.53, -2.066, 31.18), (18.38, -4.121, 28.48), (11.38, -4.662, 33.64), (14.85, -2.26, 35.9), (27.7, -2.772, 23.31), (25.85, -5.193, 20.37), (21.68, -4.544, 25.28), (24.22, -2.446, 27.35), (8.709e-13, 10.92, 36.91), (7.947, 9.413, 28.24), (8.646, 8.728, 35.64), (-2.147e-12, 10.75, 18.89), (2.912, 10.14, 18.83), (7.941, 8.941, 18.9), (8.077, 8.363, 0.0676), (7.604, 7.969, 4.056), (4.326, 6.342, 3.994), (4.062, 7.06, 0.06762), (11.95, 6.666, 27.75), (12.18, 5.051, 28.8), (13.13, 7.595, 32.83), (15.87, 5.371, 25.87), (19.88, 3.828, 22.25), (21.78, 5.696, 25.27), (18.42, 7.315, 28.44), (6.145e-13, 8.655, 39.94), (9.567, 6.308, 38.87), (8.622, -8.218, 27.68), (11.58, -3.744, 27.75), (11.9, -3.544, 18.91), (1.588, 2.902, 16.6), (11.89, -0.4401, 0.06762), (10.97, -0.8588, 4.16), (10.73, 5.432, 4.134), (11.24, 6.279, 0.06762), (2.052, -1.143, 0.06762), (2.754, 2.838, 0.06762), (2.954, 2.57, 4.608), (4.167, 6.758, 9.853), (2.48, 2.459, 9.805), (14.85, 5.489, 35.9), (20.53, 4.648, 31.18), (23.94, -2.186, 18.76), (25.9, 4.078, 20.21), (23.94, 2.284, 18.76), (15.87, -2.789, 25.87), (19.88, -2.488, 22.25), (24.26, 3.759, 27.23), (27.7, 2.87, 23.31), (12.18, -2.599, 28.8), (9.73, -5.497, 2.58), (11.02, -5.501, 0.06762), (6.846, -9.058, 0.06761), (6.397, -7.425, 3.631), (7.753, 7.481, 9.868), (12.16, 4.9, 18.99), (10.61, 4.032, 9.872), (10.94, -1.631, 9.873), (2.436, -7.335, 0.06761), (3.254, -4.194, 5.088), (3.881, -6.218, 2.631), (6.107, -5.62, 5.899), (9.485, -4.194, 4.719), (3.324, -4.219, 9.899), (7.231e-14, 3.885, 40.56)], [], [(70, 71, 1), (1, 59, 70), (0, 3, 76), (0, 45, 49), (53, 58, 69), (69, 8, 53), (6, 54, 66), (66, 63, 6), (87, 68, 13), (13, 60, 87), (68, 90, 14), (14, 11, 13), (68, 14, 13), (16, 15, 26), (26, 27, 16), (38, 23, 57), (20, 64, 67), (67, 55, 20), (1, 143, 12), (36, 0, 2), (2, 37, 36), (42, 14, 90), (90, 61, 42), (35, 40, 41), (41, 4, 35), (5, 4, 41), (5, 41, 15), (15, 16, 44), (5, 15, 44), (27, 46, 52), (52, 43, 27), (21, 19, 8), (8, 69, 21), (54, 56, 18), (18, 7, 54), (9, 62, 64), (64, 20, 9), (63, 65, 17), (17, 6, 63), (12, 21, 69), (69, 1, 12), (9, 20, 23), (23, 22, 9), (23, 20, 55), (55, 57, 23), (1, 69, 58), (31, 28, 32), (32, 33, 31), (26, 48, 46), (46, 27, 26), (39, 51, 50), (50, 36, 39), (16, 27, 43), (43, 44, 16), (4, 5, 29), (4, 29, 32), (4, 32, 28), (29, 5, 25), (25, 30, 29), (34, 24, 31), (31, 33, 34), (31, 24, 4), (4, 28, 31), (30, 33, 32), (32, 29, 30), (30, 25, 34), (34, 33, 30), (34, 25, 47), (47, 49, 34), (24, 45, 50), (50, 35, 24), (23, 38, 37), (37, 22, 23), (37, 38, 39), (39, 36, 37), (39, 38, 13), (13, 11, 39), (39, 11, 48), (48, 51, 39), (26, 15, 41), (41, 40, 26), (42, 3, 47), (47, 52, 42), (43, 25, 5), (5, 44, 43), (45, 24, 34), (34, 49, 45), (46, 14, 42), (42, 52, 46), (48, 11, 14), (14, 46, 48), (51, 40, 35), (35, 50, 51), (3, 0, 49), (49, 47, 3), (45, 0, 36), (36, 50, 45), (26, 40, 51), (51, 48, 26), (25, 43, 52), (52, 47, 25), (61, 76, 3), (3, 42, 61), (10, 2, 0), (0, 76, 10), (24, 35, 4), (53, 9, 22), (22, 58, 53), (54, 7, 62), (62, 66, 54), (56, 17, 65), (65, 67, 56), (6, 17, 56), (56, 54, 6), (19, 21, 57), (57, 55, 19), (58, 59, 1), (58, 22, 37), (58, 37, 2), (2, 59, 58), (2, 10, 70), (70, 59, 2), (57, 60, 13), (13, 38, 57), (57, 21, 12), (12, 60, 57), (60, 12, 104), (104, 87, 60), (53, 8, 63), (63, 66, 53), (64, 18, 56), (56, 67, 64), (62, 7, 18), (18, 64, 62), (8, 19, 65), (65, 63, 8), (9, 53, 66), (66, 62, 9), (19, 55, 67), (67, 65, 19), (72, 71, 70), (70, 73, 72), (74, 76, 75), (74, 78, 77), (80, 79, 82), (82, 81, 80), (83, 86, 85), (85, 84, 83), (87, 89, 88), (88, 68, 87), (88, 92, 91), (68, 88, 91), (68, 91, 90), (94, 93, 96), (96, 95, 94), (97, 99, 98), (100, 103, 102), (102, 101, 100), (105, 104, 143), (106, 74, 108), (108, 107, 106), (109, 61, 90), (90, 91, 109), (111, 110, 113), (113, 112, 111), (115, 96, 93), (114, 115, 93), (114, 93, 113), (114, 113, 110), (95, 116, 118), (118, 117, 95), (119, 82, 79), (79, 120, 119), (84, 121, 123), (123, 122, 84), (124, 100, 101), (101, 125, 124), (86, 83, 127), (127, 126, 86), (105, 72, 82), (82, 119, 105), (124, 128, 98), (98, 100, 124), (98, 99, 103), (103, 100, 98), (72, 81, 82), (131, 130, 129), (129, 132, 131), (94, 95, 117), (117, 133, 94), (134, 108, 136), (136, 135, 134), (96, 115, 116), (116, 95, 96), (110, 130, 131), (110, 131, 137), (110, 137, 114), (138, 114, 137), (137, 139, 138), (140, 132, 129), (129, 141, 140), (110, 141, 129), (129, 130, 110), (139, 137, 131), (131, 132, 139), (139, 132, 140), (140, 138, 139), (140, 78, 142), (142, 138, 140), (141, 111, 136), (136, 77, 141), (98, 128, 107), (107, 97, 98), (107, 108, 134), (134, 97, 107), (88, 97, 134), (134, 92, 88), (134, 135, 133), (133, 92, 134), (94, 112, 113), (113, 93, 94), (109, 118, 142), (142, 75, 109), (116, 115, 114), (114, 138, 116), (77, 78, 140), (140, 141, 77), (117, 118, 109), (109, 91, 117), (133, 117, 91), (91, 92, 133), (135, 136, 111), (111, 112, 135), (75, 142, 78), (78, 74, 75), (77, 136, 108), (108, 74, 77), (94, 133, 135), (135, 112, 94), (138, 142, 118), (118, 116, 138), (61, 109, 75), (75, 76, 61), (10, 76, 74), (74, 106, 10), (141, 110, 111), (80, 81, 128), (128, 124, 80), (84, 85, 125), (125, 121, 84), (122, 102, 126), (126, 127, 122), (83, 84, 122), (122, 127, 83), (120, 103, 99), (99, 119, 120), (81, 72, 73), (81, 107, 128), (81, 73, 106), (106, 107, 81), (106, 73, 70), (70, 10, 106), (99, 97, 88), (88, 89, 99), (99, 89, 105), (105, 119, 99), (89, 87, 104), (104, 105, 89), (80, 85, 86), (86, 79, 80), (101, 102, 122), (122, 123, 101), (125, 101, 123), (123, 121, 125), (79, 86, 126), (126, 120, 79), (124, 125, 85), (85, 80, 124), (120, 126, 102), (102, 103, 120), (1, 71, 143), (143, 71, 72), (72, 105, 143), (143, 104, 12)])
me_mesh_001.polygons.foreach_set('use_smooth', [True] * 284)
_k = set([(0, 36), (0, 76), (4, 28), (4, 41), (5, 29), (5, 44), (11, 14), (11, 39), (14, 90), (15, 16), (15, 41), (16, 44), (28, 32), (29, 32), (36, 39), (74, 76), (74, 108), (90, 91), (91, 92), (92, 134), (93, 96), (93, 113), (96, 115), (108, 134), (110, 113), (110, 130), (114, 115), (114, 137), (130, 131), (131, 137)])
me_mesh_001.attributes.new('sharp_edge', 'BOOLEAN', 'EDGE').data.foreach_set('value', [ (min(e.vertices), max(e.vertices)) in _k for e in me_mesh_001.edges])
_uv = me_mesh_001.uv_layers.new(name='UVChannel_1')
_uv.uv.foreach_set('vector', [0.7287, 0.8016, 0.7287, 0.8082, 0.7138, 0.8067, 0.7138, 0.8067, 0.7129, 0.8012, 0.7287, 0.8016, 0.7034, 0.7953, 0.7055, 0.7949, 0.7064, 0.7953, 0.7034, 0.7953, 0.7031, 0.7924, 0.7041, 0.7924, 0.7156, 0.7964, 0.7195, 0.7994, 0.7176, 0.8007, 0.7176, 0.8007, 0.7144, 0.798, 0.7156, 0.7964, 0.7088, 0.7512, 0.7118, 0.7476, 0.7187, 0.7537, 0.7187, 0.7537, 0.7145, 0.7562, 0.7088, 0.7512, 0.7259, 0.8013, 0.7259, 0.7964, 0.7214, 0.7963, 0.7214, 0.7963, 0.721, 0.8006, 0.7259, 0.8013, 0.7259, 0.7964, 0.7259, 0.7908, 0.7242, 0.7908, 0.7242, 0.7908, 0.7214, 0.7908, 0.7214, 0.7963, 0.7259, 0.7964, 0.7242, 0.7908, 0.7214, 0.7963, 0.7032, 0.7254, 0.7017, 0.7254, 0.7022, 0.7354, 0.7022, 0.7354, 0.7041, 0.7353, 0.7032, 0.7254, 0.7192, 0.796, 0.7191, 0.7966, 0.7186, 0.799, 0.717, 0.7949, 0.7148, 0.7928, 0.7137, 0.7945, 0.7137, 0.7945, 0.7156, 0.7964, 0.717, 0.7949, 0.7138, 0.8067, 0.7287, 0.8112, 0.7123, 0.8109, 0.7192, 0.7908, 0.7213, 0.7908, 0.7211, 0.796, 0.7211, 0.796, 0.7194, 0.796, 0.7192, 0.7908, 0.7058, 0.7946, 0.7054, 0.7953, 0.7064, 0.7953, 0.7064, 0.7953, 0.7064, 0.7949, 0.7058, 0.7946, 0.7126, 0.7357, 0.7052, 0.7356, 0.7042, 0.7254, 0.7042, 0.7254, 0.7121, 0.7254, 0.7126, 0.7357, 0.7205, 0.7232, 0.7202, 0.7232, 0.717, 0.7232, 0.7205, 0.7232, 0.717, 0.7232, 0.7161, 0.7193, 0.7161, 0.7193, 0.7167, 0.7232, 0.7187, 0.7232, 0.7205, 0.7232, 0.7161, 0.7193, 0.7187, 0.7232, 0.7048, 0.7904, 0.7049, 0.7924, 0.7055, 0.7923, 0.7055, 0.7923, 0.7053, 0.7906, 0.7048, 0.7904, 0.7176, 0.8007, 0.7144, 0.798, 0.7144, 0.798, 0.7144, 0.798, 0.7176, 0.8007, 0.7176, 0.8007, 0.7118, 0.7476, 0.7118, 0.7474, 0.715, 0.7456, 0.715, 0.7456, 0.715, 0.7456, 0.7118, 0.7476, 0.717, 0.7949, 0.7148, 0.7928, 0.7148, 0.7928, 0.7148, 0.7928, 0.717, 0.7949, 0.717, 0.7949, 0.7145, 0.7562, 0.7144, 0.7561, 0.7088, 0.7512, 0.7088, 0.7512, 0.7088, 0.7512, 0.7145, 0.7562, 0.7205, 0.8025, 0.7176, 0.8007, 0.7176, 0.8007, 0.7176, 0.8007, 0.7205, 0.8025, 0.7205, 0.8025, 0.717, 0.7949, 0.717, 0.7949, 0.7191, 0.7966, 0.7191, 0.7966, 0.7191, 0.7966, 0.717, 0.7949, 0.7191, 0.7966, 0.717, 0.7949, 0.7156, 0.7964, 0.7156, 0.7964, 0.7186, 0.799, 0.7191, 0.7966, 0.7205, 0.8025, 0.7176, 0.8007, 0.7195, 0.7994, 0.7181, 0.7317, 0.7181, 0.7254, 0.7224, 0.7254, 0.7224, 0.7254, 0.7204, 0.7344, 0.7181, 0.7317, 0.7036, 0.7904, 0.7036, 0.7924, 0.7049, 0.7924, 0.7049, 0.7924, 0.7048, 0.7904, 0.7036, 0.7904, 0.7021, 0.7954, 0.7025, 0.7924, 0.7024, 0.7924, 0.7024, 0.7924, 0.7021, 0.7953, 0.7021, 0.7954, 0.7032, 0.7254, 0.7041, 0.7353, 0.7086, 0.7368, 0.7086, 0.7368, 0.7082, 0.7254, 0.7032, 0.7254, 0.7202, 0.7232, 0.7205, 0.7232, 0.7234, 0.7232, 0.7202, 0.7232, 0.7234, 0.7232, 0.7242, 0.7232, 0.7202, 0.7232, 0.7242, 0.7232, 0.7226, 0.7232, 0.7203, 0.7254, 0.713, 0.7254, 0.7166, 0.738, 0.7166, 0.738, 0.719, 0.7319, 0.7203, 0.7254, 0.7183, 0.7401, 0.7166, 0.7371, 0.7181, 0.7317, 0.7181, 0.7317, 0.7204, 0.7344, 0.7183, 0.7401, 0.7181, 0.7317, 0.7166, 0.7371, 0.7121, 0.7254, 0.7121, 0.7254, 0.7181, 0.7254, 0.7181, 0.7317, 0.719, 0.7319, 0.7204, 0.7344, 0.7224, 0.7254, 0.7224, 0.7254, 0.7203, 0.7254, 0.719, 0.7319, 0.719, 0.7319, 0.7166, 0.738, 0.7183, 0.7401, 0.7183, 0.7401, 0.7204, 0.7344, 0.719, 0.7319, 0.7042, 0.7911, 0.7052, 0.7908, 0.7052, 0.7924, 0.7052, 0.7924, 0.7041, 0.7924, 0.7042, 0.7911, 0.7029, 0.7907, 0.7031, 0.7924, 0.7024, 0.7924, 0.7024, 0.7924, 0.7024, 0.7905, 0.7029, 0.7907, 0.7191, 0.7966, 0.7192, 0.796, 0.7194, 0.796, 0.7194, 0.796, 0.7191, 0.7966, 0.7191, 0.7966, 0.7194, 0.796, 0.7192, 0.796, 0.7191, 0.7909, 0.7191, 0.7909, 0.7192, 0.7908, 0.7194, 0.796, 0.7191, 0.7909, 0.7192, 0.796, 0.7214, 0.7963, 0.7214, 0.7963, 0.7214, 0.7908, 0.7191, 0.7909, 0.7021, 0.7954, 0.7035, 0.7953, 0.7036, 0.7924, 0.7036, 0.7924, 0.7025, 0.7924, 0.7021, 0.7954, 0.7022, 0.7354, 0.7017, 0.7254, 0.7042, 0.7254, 0.7042, 0.7254, 0.7052, 0.7356, 0.7022, 0.7354, 0.7058, 0.7946, 0.7055, 0.7949, 0.7052, 0.7924, 0.7052, 0.7924, 0.7055, 0.7923, 0.7058, 0.7946, 0.7086, 0.7368, 0.7166, 0.738, 0.713, 0.7254, 0.713, 0.7254, 0.7082, 0.7254, 0.7086, 0.7368, 0.7031, 0.7924, 0.7029, 0.7907, 0.7042, 0.7911, 0.7042, 0.7911, 0.7041, 0.7924, 0.7031, 0.7924, 0.7049, 0.7924, 0.7054, 0.7953, 0.7058, 0.7946, 0.7058, 0.7946, 0.7055, 0.7923, 0.7049, 0.7924, 0.7036, 0.7924, 0.7035, 0.7953, 0.7054, 0.7953, 0.7054, 0.7953, 0.7049, 0.7924, 0.7036, 0.7924, 0.7025, 0.7924, 0.7025, 0.7905, 0.7024, 0.7905, 0.7024, 0.7905, 0.7024, 0.7924, 0.7025, 0.7924, 0.7055, 0.7949, 0.7034, 0.7953, 0.7041, 0.7924, 0.7041, 0.7924, 0.7052, 0.7924, 0.7055, 0.7949, 0.7031, 0.7924, 0.7034, 0.7953, 0.7021, 0.7953, 0.7021, 0.7953, 0.7024, 0.7924, 0.7031, 0.7924, 0.7036, 0.7904, 0.7025, 0.7905, 0.7025, 0.7924, 0.7025, 0.7924, 0.7036, 0.7924, 0.7036, 0.7904, 0.7052, 0.7908, 0.7053, 0.7906, 0.7055, 0.7923, 0.7055, 0.7923, 0.7052, 0.7924, 0.7052, 0.7908, 0.7064, 0.7949, 0.7064, 0.7953, 0.7055, 0.7949, 0.7055, 0.7949, 0.7058, 0.7946, 0.7064, 0.7949, 0.7287, 0.7909, 0.7137, 0.792, 0.7145, 0.7787, 0.7145, 0.7787, 0.7287, 0.7779, 0.7287, 0.7909, 0.7166, 0.7371, 0.7126, 0.7357, 0.7121, 0.7254, 0.7156, 0.7964, 0.717, 0.7949, 0.7191, 0.7966, 0.7191, 0.7966, 0.7195, 0.7994, 0.7156, 0.7964, 0.7118, 0.7476, 0.715, 0.7456, 0.7216, 0.7499, 0.7216, 0.7499, 0.7187, 0.7537, 0.7118, 0.7476, 0.7118, 0.7474, 0.7088, 0.7512, 0.7144, 0.7561, 0.7144, 0.7561, 0.7185, 0.7536, 0.7118, 0.7474, 0.7088, 0.7512, 0.7088, 0.7512, 0.7118, 0.7474, 0.7118, 0.7474, 0.7118, 0.7476, 0.7088, 0.7512, 0.7144, 0.798, 0.7176, 0.8007, 0.7186, 0.799, 0.7186, 0.799, 0.7156, 0.7964, 0.7144, 0.798, 0.7195, 0.7994, 0.7208, 0.7996, 0.7205, 0.8025, 0.7195, 0.7994, 0.7191, 0.7966, 0.7194, 0.796, 0.7195, 0.7994, 0.7194, 0.796, 0.7211, 0.796, 0.7211, 0.796, 0.7208, 0.7996, 0.7195, 0.7994, 0.7137, 0.792, 0.7287, 0.7909, 0.7287, 0.8016, 0.7287, 0.8016, 0.7129, 0.8012, 0.7137, 0.792, 0.7186, 0.799, 0.721, 0.8006, 0.7214, 0.7963, 0.7214, 0.7963, 0.7192, 0.796, 0.7186, 0.799, 0.7186, 0.799, 0.7176, 0.8007, 0.7205, 0.8025, 0.7205, 0.8025, 0.721, 0.8006, 0.7186, 0.799, 0.721, 0.8006, 0.7205, 0.8025, 0.7259, 0.8031, 0.7259, 0.8031, 0.7259, 0.8013, 0.721, 0.8006, 0.7156, 0.7964, 0.7144, 0.798, 0.7124, 0.7958, 0.7124, 0.7958, 0.7138, 0.7946, 0.7156, 0.7964, 0.7216, 0.7499, 0.715, 0.7456, 0.7118, 0.7474, 0.7118, 0.7474, 0.7185, 0.7536, 0.7216, 0.7499, 0.7216, 0.7499, 0.715, 0.7456, 0.715, 0.7456, 0.715, 0.7456, 0.7216, 0.7499, 0.7216, 0.7499, 0.7144, 0.798, 0.7144, 0.798, 0.7124, 0.7957, 0.7124, 0.7957, 0.7124, 0.7958, 0.7144, 0.798, 0.717, 0.7949, 0.7156, 0.7964, 0.7138, 0.7946, 0.7138, 0.7946, 0.7148, 0.7928, 0.717, 0.7949, 0.7144, 0.798, 0.7156, 0.7964, 0.7137, 0.7945, 0.7137, 0.7945, 0.7124, 0.7957, 0.7144, 0.798, 0.7138, 0.8067, 0.7287, 0.8082, 0.7287, 0.8016, 0.7287, 0.8016, 0.7128, 0.8012, 0.7138, 0.8067, 0.7035, 0.7953, 0.7064, 0.7953, 0.7056, 0.7949, 0.7035, 0.7953, 0.7041, 0.7924, 0.7031, 0.7924, 0.7156, 0.7964, 0.7144, 0.798, 0.7176, 0.8007, 0.7176, 0.8007, 0.7195, 0.7994, 0.7156, 0.7964, 0.7215, 0.7506, 0.7158, 0.7556, 0.7117, 0.7531, 0.7117, 0.7531, 0.7185, 0.747, 0.7215, 0.7506, 0.7259, 0.8013, 0.7211, 0.8006, 0.7214, 0.7963, 0.7214, 0.7963, 0.7259, 0.7964, 0.7259, 0.8013, 0.7214, 0.7963, 0.7214, 0.7908, 0.7242, 0.7908, 0.7259, 0.7964, 0.7214, 0.7963, 0.7242, 0.7908, 0.7259, 0.7964, 0.7242, 0.7908, 0.7259, 0.7908, 0.7022, 0.7354, 0.7017, 0.7254, 0.7032, 0.7254, 0.7032, 0.7254, 0.7041, 0.7353, 0.7022, 0.7354, 0.7192, 0.796, 0.7186, 0.799, 0.7191, 0.7966, 0.717, 0.7949, 0.7156, 0.7964, 0.7137, 0.7945, 0.7137, 0.7945, 0.7148, 0.7928, 0.717, 0.7949, 0.7205, 0.8025, 0.7259, 0.8031, 0.7259, 0.8035, 0.7211, 0.796, 0.7213, 0.7908, 0.7192, 0.7908, 0.7192, 0.7908, 0.7194, 0.796, 0.7211, 0.796, 0.7059, 0.7946, 0.7064, 0.7949, 0.7064, 0.7953, 0.7064, 0.7953, 0.7054, 0.7953, 0.7059, 0.7946, 0.7126, 0.7357, 0.7121, 0.7254, 0.7042, 0.7254, 0.7042, 0.7254, 0.7052, 0.7356, 0.7126, 0.7357, 0.6964, 0.7183, 0.6944, 0.7183, 0.6938, 0.7144, 0.6982, 0.7183, 0.6964, 0.7183, 0.6938, 0.7144, 0.6982, 0.7183, 0.6938, 0.7144, 0.6948, 0.7183, 0.6982, 0.7183, 0.6948, 0.7183, 0.6979, 0.7183, 0.7049, 0.7904, 0.7054, 0.7906, 0.7056, 0.7923, 0.7056, 0.7923, 0.7049, 0.7924, 0.7049, 0.7904, 0.7176, 0.8007, 0.7176, 0.8007, 0.7144, 0.798, 0.7144, 0.798, 0.7144, 0.798, 0.7176, 0.8007, 0.7185, 0.747, 0.7154, 0.745, 0.7154, 0.745, 0.7154, 0.745, 0.7186, 0.7468, 0.7185, 0.747, 0.717, 0.7949, 0.717, 0.7949, 0.7148, 0.7928, 0.7148, 0.7928, 0.7148, 0.7928, 0.717, 0.7949, 0.7158, 0.7556, 0.7215, 0.7506, 0.7215, 0.7506, 0.7215, 0.7506, 0.7159, 0.7555, 0.7158, 0.7556, 0.7205, 0.8025, 0.7205, 0.8025, 0.7176, 0.8007, 0.7176, 0.8007, 0.7176, 0.8007, 0.7205, 0.8025, 0.717, 0.7949, 0.7191, 0.7966, 0.7191, 0.7966, 0.7191, 0.7966, 0.717, 0.7949, 0.717, 0.7949, 0.7191, 0.7966, 0.7186, 0.799, 0.7156, 0.7964, 0.7156, 0.7964, 0.717, 0.7949, 0.7191, 0.7966, 0.7205, 0.8025, 0.7195, 0.7994, 0.7176, 0.8007, 0.7224, 0.7254, 0.7181, 0.7254, 0.7181, 0.7317, 0.7181, 0.7317, 0.7204, 0.7344, 0.7224, 0.7254, 0.7037, 0.7904, 0.7049, 0.7904, 0.7049, 0.7924, 0.7049, 0.7924, 0.7036, 0.7924, 0.7037, 0.7904, 0.7021, 0.7954, 0.7021, 0.7953, 0.7024, 0.7924, 0.7024, 0.7924, 0.7026, 0.7924, 0.7021, 0.7954, 0.7032, 0.7254, 0.7082, 0.7254, 0.7086, 0.7368, 0.7086, 0.7368, 0.7041, 0.7353, 0.7032, 0.7254, 0.6979, 0.7183, 0.7003, 0.7183, 0.702, 0.7183, 0.6979, 0.7183, 0.702, 0.7183, 0.7012, 0.7183, 0.6979, 0.7183, 0.7012, 0.7183, 0.6982, 0.7183, 0.7166, 0.738, 0.713, 0.7254, 0.7203, 0.7254, 0.7203, 0.7254, 0.719, 0.7319, 0.7166, 0.738, 0.7183, 0.7401, 0.7204, 0.7344, 0.7181, 0.7317, 0.7181, 0.7317, 0.7166, 0.7371, 0.7183, 0.7401, 0.7121, 0.7254, 0.7166, 0.7371, 0.7181, 0.7317, 0.7181, 0.7317, 0.7181, 0.7254, 0.7121, 0.7254, 0.719, 0.7319, 0.7203, 0.7254, 0.7224, 0.7254, 0.7224, 0.7254, 0.7204, 0.7344, 0.719, 0.7319, 0.719, 0.7319, 0.7204, 0.7344, 0.7183, 0.7401, 0.7183, 0.7401, 0.7166, 0.738, 0.719, 0.7319, 0.7042, 0.7911, 0.7041, 0.7924, 0.7052, 0.7924, 0.7052, 0.7924, 0.7053, 0.7908, 0.7042, 0.7911, 0.703, 0.7907, 0.7024, 0.7905, 0.7024, 0.7924, 0.7024, 0.7924, 0.7031, 0.7924, 0.703, 0.7907, 0.7191, 0.7966, 0.7191, 0.7966, 0.7194, 0.796, 0.7194, 0.796, 0.7192, 0.796, 0.7191, 0.7966, 0.7194, 0.796, 0.7192, 0.7908, 0.7191, 0.7909, 0.7191, 0.7909, 0.7192, 0.796, 0.7194, 0.796, 0.7214, 0.7963, 0.7192, 0.796, 0.7191, 0.7909, 0.7191, 0.7909, 0.7214, 0.7908, 0.7214, 0.7963, 0.7021, 0.7954, 0.7026, 0.7924, 0.7036, 0.7924, 0.7036, 0.7924, 0.7035, 0.7953, 0.7021, 0.7954, 0.7022, 0.7354, 0.7052, 0.7356, 0.7042, 0.7254, 0.7042, 0.7254, 0.7017, 0.7254, 0.7022, 0.7354, 0.7059, 0.7946, 0.7056, 0.7923, 0.7052, 0.7924, 0.7052, 0.7924, 0.7056, 0.7949, 0.7059, 0.7946, 0.7086, 0.7368, 0.7082, 0.7254, 0.713, 0.7254, 0.713, 0.7254, 0.7166, 0.738, 0.7086, 0.7368, 0.7031, 0.7924, 0.7041, 0.7924, 0.7042, 0.7911, 0.7042, 0.7911, 0.703, 0.7907, 0.7031, 0.7924, 0.7049, 0.7924, 0.7056, 0.7923, 0.7059, 0.7946, 0.7059, 0.7946, 0.7054, 0.7953, 0.7049, 0.7924, 0.7036, 0.7924, 0.7049, 0.7924, 0.7054, 0.7953, 0.7054, 0.7953, 0.7035, 0.7953, 0.7036, 0.7924, 0.7026, 0.7924, 0.7024, 0.7924, 0.7024, 0.7905, 0.7024, 0.7905, 0.7025, 0.7905, 0.7026, 0.7924, 0.7056, 0.7949, 0.7052, 0.7924, 0.7041, 0.7924, 0.7041, 0.7924, 0.7035, 0.7953, 0.7056, 0.7949, 0.7031, 0.7924, 0.7024, 0.7924, 0.7021, 0.7953, 0.7021, 0.7953, 0.7035, 0.7953, 0.7031, 0.7924, 0.7037, 0.7904, 0.7036, 0.7924, 0.7026, 0.7924, 0.7026, 0.7924, 0.7025, 0.7905, 0.7037, 0.7904, 0.7053, 0.7908, 0.7052, 0.7924, 0.7056, 0.7923, 0.7056, 0.7923, 0.7054, 0.7906, 0.7053, 0.7908, 0.7064, 0.7949, 0.7059, 0.7946, 0.7056, 0.7949, 0.7056, 0.7949, 0.7064, 0.7953, 0.7064, 0.7949, 0.7287, 0.7909, 0.7287, 0.7779, 0.7145, 0.7787, 0.7145, 0.7787, 0.7136, 0.792, 0.7287, 0.7909, 0.7166, 0.7371, 0.7121, 0.7254, 0.7126, 0.7357, 0.7156, 0.7964, 0.7195, 0.7994, 0.7191, 0.7966, 0.7191, 0.7966, 0.717, 0.7949, 0.7156, 0.7964, 0.7185, 0.747, 0.7117, 0.7531, 0.7087, 0.7493, 0.7087, 0.7493, 0.7154, 0.745, 0.7185, 0.747, 0.7186, 0.7468, 0.7118, 0.753, 0.7159, 0.7555, 0.7159, 0.7555, 0.7215, 0.7506, 0.7186, 0.7468, 0.7215, 0.7506, 0.7185, 0.747, 0.7186, 0.7468, 0.7186, 0.7468, 0.7215, 0.7506, 0.7215, 0.7506, 0.7144, 0.798, 0.7156, 0.7964, 0.7186, 0.799, 0.7186, 0.799, 0.7176, 0.8007, 0.7144, 0.798, 0.7195, 0.7994, 0.7205, 0.8025, 0.7208, 0.7996, 0.7195, 0.7994, 0.7194, 0.796, 0.7191, 0.7966, 0.7195, 0.7994, 0.7208, 0.7996, 0.7211, 0.796, 0.7211, 0.796, 0.7194, 0.796, 0.7195, 0.7994, 0.7136, 0.792, 0.7128, 0.8012, 0.7287, 0.8016, 0.7287, 0.8016, 0.7287, 0.7909, 0.7136, 0.792, 0.7186, 0.799, 0.7192, 0.796, 0.7214, 0.7963, 0.7214, 0.7963, 0.7211, 0.8006, 0.7186, 0.799, 0.7186, 0.799, 0.7211, 0.8006, 0.7205, 0.8025, 0.7205, 0.8025, 0.7176, 0.8007, 0.7186, 0.799, 0.7211, 0.8006, 0.7259, 0.8013, 0.7259, 0.8031, 0.7259, 0.8031, 0.7205, 0.8025, 0.7211, 0.8006, 0.7156, 0.7964, 0.7138, 0.7946, 0.7124, 0.7958, 0.7124, 0.7958, 0.7144, 0.798, 0.7156, 0.7964, 0.7087, 0.7493, 0.7118, 0.753, 0.7186, 0.7468, 0.7186, 0.7468, 0.7154, 0.745, 0.7087, 0.7493, 0.7087, 0.7493, 0.7087, 0.7493, 0.7154, 0.745, 0.7154, 0.745, 0.7154, 0.745, 0.7087, 0.7493, 0.7144, 0.798, 0.7124, 0.7958, 0.7124, 0.7957, 0.7124, 0.7957, 0.7144, 0.798, 0.7144, 0.798, 0.717, 0.7949, 0.7148, 0.7928, 0.7138, 0.7946, 0.7138, 0.7946, 0.7156, 0.7964, 0.717, 0.7949, 0.7144, 0.798, 0.7124, 0.7957, 0.7137, 0.7945, 0.7137, 0.7945, 0.7156, 0.7964, 0.7144, 0.798, 0.7138, 0.8067, 0.7287, 0.8082, 0.7287, 0.8112, 0.7287, 0.8112, 0.7287, 0.8082, 0.7138, 0.8067, 0.7138, 0.8067, 0.7123, 0.8109, 0.7287, 0.8112, 0.7259, 0.8035, 0.7259, 0.8031, 0.7205, 0.8025])
me_mesh_001.materials.append(mat_tt_demo)
me_mesh_001.use_remesh_fix_poles = True
me_mesh_001.use_remesh_preserve_attributes = False
me_mesh_001.use_mirror_vertex_groups = False
me_mesh_001.update()
me_mesh_001.normals_split_custom_set([tuple(v) for v in zip(*[iter([-7.928e-09, -0.9408, 0.3391, -7.084e-08, -0.5916, 0.8062, -0.3583, -0.4713, 0.8059, -0.3583, -0.4713, 0.8059, -0.5144, -0.813, 0.2729, -7.928e-09, -0.9408, 0.3391, -0.3014, -0.8566, -0.4188, 0.447, -0.4392, -0.7793, -8.955e-08, -0.2435, -0.9699, -0.3014, -0.8566, -0.4188, -0.6812, -0.7185, -0.1403, -0.0001813, -0.9779, -0.2093, -0.04875, -0.9941, 0.09724, -0.5471, -0.8214, 0.1613, -0.5414, -0.4571, 0.7056, -0.5414, -0.4571, 0.7056, -0.5933, -0.4741, 0.6506, -0.04875, -0.9941, 0.09724, -0.9116, -0.3808, 0.155, -0.3817, -0.8011, -0.461, 0.003432, -0.9967, 0.08123, 0.003432, -0.9967, 0.08123, -0.624, -0.4766, 0.6193, -0.9116, -0.3808, 0.155, 2.167e-08, 0.9374, 0.3483, 1.471e-08, 1.0, -0.002822, -0.3708, 0.9272, -0.05229, -0.3708, 0.9272, -0.05229, -0.3294, 0.8904, 0.3142, 2.167e-08, 0.9374, 0.3483, 1.471e-08, 1.0, -0.002822, 0.0, 0.9987, -0.05123, -0.2191, 0.9745, -0.04822, -0.2191, 0.9745, -0.04822, -0.4801, 0.8761, -0.04455, -0.3708, 0.9272, -0.05229, 1.471e-08, 1.0, -0.002822, -0.2191, 0.9745, -0.04822, -0.3708, 0.9272, -0.05229, 0.7057, 0.6989, 0.1166, -0.1599, 0.9803, 0.116, -0.1318, 0.9834, 0.1247, -0.1318, 0.9834, 0.1247, 0.7503, 0.6589, 0.05395, 0.7057, 0.6989, 0.1166, -0.8616, 0.4712, -0.1887, -0.5652, 0.3614, -0.7416, -0.3512, 0.9309, 0.1003, 0.4838, 0.5557, -0.6761, 0.4797, 0.5021, -0.7195, -0.2388, 0.9617, -0.1344, -0.2388, 0.9617, -0.1344, -0.1791, 0.9823, -0.05538, 0.4838, 0.5557, -0.6761, -0.3583, -0.4713, 0.8059, -4.156e-08, 0.001725, 1.0, -0.3702, 0.4285, 0.8242, -0.9461, -0.3237, 0.01036, -0.534, -0.8452, -0.02021, -0.5556, -0.8309, 0.03045, -0.5556, -0.8309, 0.03045, -0.9325, -0.3552, -0.06597, -0.9461, -0.3237, 0.01036, 0.8311, 0.08577, -0.5495, 0.2224, 0.6857, -0.6931, 1.365e-08, 0.2659, -0.964, 1.365e-08, 0.2659, -0.964, 3.086e-07, -0.06646, -0.9978, 0.8311, 0.08577, -0.5495, -0.9807, -0.1721, 0.09321, -0.878, 0.448, 0.1688, -0.8444, 0.4975, 0.1985, -0.8444, 0.4975, 0.1985, -0.9605, -0.0846, 0.2652, -0.9807, -0.1721, 0.09321, 4.365e-09, 1.381e-07, -1.0, -1.872e-07, 2.106e-07, -1.0, -1.446e-06, -2.048e-06, -1.0, 4.365e-09, 1.381e-07, -1.0, -1.446e-06, -2.048e-06, -1.0, -8.001e-07, -2.18e-06, -1.0, -8.001e-07, -2.18e-06, -1.0, 3.694e-06, 1.145e-06, -1.0, 2.137e-06, -3.565e-07, -1.0, 4.365e-09, 1.381e-07, -1.0, -8.001e-07, -2.18e-06, -1.0, 2.137e-06, -3.565e-07, -1.0, 0.7503, 0.6589, 0.05395, 0.6779, 0.7155, -0.169, 0.9874, 0.1248, -0.09729, 0.9874, 0.1248, -0.09729, 0.9853, 0.1702, 0.01613, 0.7503, 0.6589, 0.05395, -0.5436, 0.4725, 0.6937, -0.6573, 0.4518, 0.6032, -0.5933, -0.4741, 0.6506, -0.5933, -0.4741, 0.6506, -0.5414, -0.4571, 0.7056, -0.5436, 0.4725, 0.6937, -0.3817, -0.8011, -0.461, -0.492, 0.6656, -0.5611, 0.05403, 0.2709, -0.9611, 0.05403, 0.2709, -0.9611, 0.0614, -0.2423, -0.9683, -0.3817, -0.8011, -0.461, 0.5458, -0.5735, -0.6109, 0.6013, -0.4599, -0.6534, 0.4797, 0.5021, -0.7195, 0.4797, 0.5021, -0.7195, 0.4838, 0.5557, -0.6761, 0.5458, -0.5735, -0.6109, -0.624, -0.4766, 0.6193, -0.7039, 0.4984, 0.5061, -0.9047, 0.4125, 0.1064, -0.9047, 0.4125, 0.1064, -0.9116, -0.3808, 0.155, -0.624, -0.4766, 0.6193, -0.3702, 0.4285, 0.8242, -0.5436, 0.4725, 0.6937, -0.5414, -0.4571, 0.7056, -0.5414, -0.4571, 0.7056, -0.3583, -0.4713, 0.8059, -0.3702, 0.4285, 0.8242, 0.5458, -0.5735, -0.6109, 0.4838, 0.5557, -0.6761, -0.5652, 0.3614, -0.7416, -0.5652, 0.3614, -0.7416, -0.4362, -0.5866, -0.6823, 0.5458, -0.5735, -0.6109, -0.5652, 0.3614, -0.7416, 0.4838, 0.5557, -0.6761, -0.1791, 0.9823, -0.05538, -0.1791, 0.9823, -0.05538, -0.3512, 0.9309, 0.1003, -0.5652, 0.3614, -0.7416, -0.3583, -0.4713, 0.8059, -0.5414, -0.4571, 0.7056, -0.5471, -0.8214, 0.1613, -0.7248, -0.5527, 0.4114, -0.794, -0.4043, 0.454, -0.1205, -0.8805, 0.4584, -0.1205, -0.8805, 0.4584, 0.0006764, -0.8513, 0.5247, -0.7248, -0.5527, 0.4114, -0.1318, 0.9834, 0.1247, -0.3712, 0.9224, -0.1063, 0.6779, 0.7155, -0.169, 0.6779, 0.7155, -0.169, 0.7503, 0.6589, 0.05395, -0.1318, 0.9834, 0.1247, -0.9137, 0.3769, -0.1519, -0.9321, 0.3558, -0.06745, -0.9656, -0.2451, -0.08666, -0.9656, -0.2451, -0.08666, -0.9224, -0.3524, -0.1581, -0.9137, 0.3769, -0.1519, 0.7057, 0.6989, 0.1166, 0.7503, 0.6589, 0.05395, 0.9853, 0.1702, 0.01613, 0.9853, 0.1702, 0.01613, 0.9699, 0.2367, 0.05662, 0.7057, 0.6989, 0.1166, -1.872e-07, 2.106e-07, -1.0, 4.365e-09, 1.381e-07, -1.0, -9.733e-08, 9.736e-07, -1.0, -1.872e-07, 2.106e-07, -1.0, -9.733e-08, 9.736e-07, -1.0, -4.357e-07, 6.302e-07, -1.0, -1.872e-07, 2.106e-07, -1.0, -4.357e-07, 6.302e-07, -1.0, -1.225e-06, 1.657e-07, -1.0, 0.6717, -0.587, 0.452, 0.986, 0.01801, 0.1658, 0.8673, -0.452, 0.2084, 0.8673, -0.452, 0.2084, 0.4355, -0.7578, 0.4858, 0.6717, -0.587, 0.452, 0.03599, -0.9661, 0.2556, -0.7597, -0.6235, 0.1847, -0.7248, -0.5527, 0.4114, -0.7248, -0.5527, 0.4114, 0.0006764, -0.8513, 0.5247, 0.03599, -0.9661, 0.2556, -0.7248, -0.5527, 0.4114, -0.7597, -0.6235, 0.1847, -0.9605, -0.0846, 0.2652, -0.9605, -0.0846, 0.2652, -0.794, -0.4043, 0.454, -0.7248, -0.5527, 0.4114, 0.4355, -0.7578, 0.4858, 0.0006764, -0.8513, 0.5247, -0.1205, -0.8805, 0.4584, -0.1205, -0.8805, 0.4584, 0.6717, -0.587, 0.452, 0.4355, -0.7578, 0.4858, 0.4355, -0.7578, 0.4858, 0.8673, -0.452, 0.2084, 0.03599, -0.9661, 0.2556, 0.03599, -0.9661, 0.2556, 0.0006764, -0.8513, 0.5247, 0.4355, -0.7578, 0.4858, 0.03599, -0.9661, 0.2556, 0.8673, -0.452, 0.2084, 0.8382, -0.5328, -0.1166, 0.8382, -0.5328, -0.1166, -0.0001813, -0.9779, -0.2093, 0.03599, -0.9661, 0.2556, -0.7597, -0.6235, 0.1847, -0.6812, -0.7185, -0.1403, -0.9656, -0.2451, -0.08666, -0.9656, -0.2451, -0.08666, -0.9807, -0.1721, 0.09321, -0.7597, -0.6235, 0.1847, -0.5652, 0.3614, -0.7416, -0.8616, 0.4712, -0.1887, -0.9325, -0.3552, -0.06597, -0.9325, -0.3552, -0.06597, -0.4362, -0.5866, -0.6823, -0.5652, 0.3614, -0.7416, -0.9325, -0.3552, -0.06597, -0.8616, 0.4712, -0.1887, -0.9351, 0.354, -0.01566, -0.9351, 0.354, -0.01566, -0.9461, -0.3237, 0.01036, -0.9325, -0.3552, -0.06597, -0.9351, 0.354, -0.01566, -0.8616, 0.4712, -0.1887, -0.3708, 0.9272, -0.05229, -0.3708, 0.9272, -0.05229, -0.4801, 0.8761, -0.04455, -0.9351, 0.354, -0.01566, -0.9137, 0.3769, -0.1519, -0.4689, 0.8703, -0.1505, -0.3712, 0.9224, -0.1063, -0.3712, 0.9224, -0.1063, -0.9321, 0.3558, -0.06745, -0.9137, 0.3769, -0.1519, -0.1318, 0.9834, 0.1247, -0.1599, 0.9803, 0.116, -0.8444, 0.4975, 0.1985, -0.8444, 0.4975, 0.1985, -0.878, 0.448, 0.1688, -0.1318, 0.9834, 0.1247, 0.8311, 0.08577, -0.5495, 0.447, -0.4392, -0.7793, 0.8382, -0.5328, -0.1166, 0.8382, -0.5328, -0.1166, 0.9874, 0.1248, -0.09729, 0.8311, 0.08577, -0.5495, 0.9853, 0.1702, 0.01613, 0.8673, -0.452, 0.2084, 0.986, 0.01801, 0.1658, 0.986, 0.01801, 0.1658, 0.9699, 0.2367, 0.05662, 0.9853, 0.1702, 0.01613, -0.6812, -0.7185, -0.1403, -0.7597, -0.6235, 0.1847, 0.03599, -0.9661, 0.2556, 0.03599, -0.9661, 0.2556, -0.0001813, -0.9779, -0.2093, -0.6812, -0.7185, -0.1403, 0.6779, 0.7155, -0.169, 0.2224, 0.6857, -0.6931, 0.8311, 0.08577, -0.5495, 0.8311, 0.08577, -0.5495, 0.9874, 0.1248, -0.09729, 0.6779, 0.7155, -0.169, -0.3712, 0.9224, -0.1063, -0.4689, 0.8703, -0.1505, 0.2224, 0.6857, -0.6931, 0.2224, 0.6857, -0.6931, 0.6779, 0.7155, -0.169, -0.3712, 0.9224, -0.1063, -0.9321, 0.3558, -0.06745, -0.878, 0.448, 0.1688, -0.9807, -0.1721, 0.09321, -0.9807, -0.1721, 0.09321, -0.9656, -0.2451, -0.08666, -0.9321, 0.3558, -0.06745, 0.447, -0.4392, -0.7793, -0.3014, -0.8566, -0.4188, -0.0001813, -0.9779, -0.2093, -0.0001813, -0.9779, -0.2093, 0.8382, -0.5328, -0.1166, 0.447, -0.4392, -0.7793, -0.6812, -0.7185, -0.1403, -0.3014, -0.8566, -0.4188, -0.9224, -0.3524, -0.1581, -0.9224, -0.3524, -0.1581, -0.9656, -0.2451, -0.08666, -0.6812, -0.7185, -0.1403, -0.1318, 0.9834, 0.1247, -0.878, 0.448, 0.1688, -0.9321, 0.3558, -0.06745, -0.9321, 0.3558, -0.06745, -0.3712, 0.9224, -0.1063, -0.1318, 0.9834, 0.1247, 0.8673, -0.452, 0.2084, 0.9853, 0.1702, 0.01613, 0.9874, 0.1248, -0.09729, 0.9874, 0.1248, -0.09729, 0.8382, -0.5328, -0.1166, 0.8673, -0.452, 0.2084, 3.086e-07, -0.06646, -0.9978, -8.955e-08, -0.2435, -0.9699, 0.447, -0.4392, -0.7793, 0.447, -0.4392, -0.7793, 0.8311, 0.08577, -0.5495, 3.086e-07, -0.06646, -0.9978, -4.925e-09, -0.9992, 0.0408, -0.5556, -0.8309, 0.03045, -0.534, -0.8452, -0.02021, -0.534, -0.8452, -0.02021, 1.95e-08, -1.0, -0.004673, -4.925e-09, -0.9992, 0.0408, -0.7597, -0.6235, 0.1847, -0.9807, -0.1721, 0.09321, -0.9605, -0.0846, 0.2652, -0.04875, -0.9941, 0.09724, 0.5458, -0.5735, -0.6109, -0.4362, -0.5866, -0.6823, -0.4362, -0.5866, -0.6823, -0.5471, -0.8214, 0.1613, -0.04875, -0.9941, 0.09724, -0.3817, -0.8011, -0.461, 0.0614, -0.2423, -0.9683, 0.6013, -0.4599, -0.6534, 0.6013, -0.4599, -0.6534, 0.003432, -0.9967, 0.08123, -0.3817, -0.8011, -0.461, -0.492, 0.6656, -0.5611, -0.9047, 0.4125, 0.1064, -0.7039, 0.4984, 0.5061, -0.7039, 0.4984, 0.5061, -0.2388, 0.9617, -0.1344, -0.492, 0.6656, -0.5611, -0.9116, -0.3808, 0.155, -0.9047, 0.4125, 0.1064, -0.492, 0.6656, -0.5611, -0.492, 0.6656, -0.5611, -0.3817, -0.8011, -0.461, -0.9116, -0.3808, 0.155, -0.6573, 0.4518, 0.6032, -0.5436, 0.4725, 0.6937, -0.3512, 0.9309, 0.1003, -0.3512, 0.9309, 0.1003, -0.1791, 0.9823, -0.05538, -0.6573, 0.4518, 0.6032, -0.5471, -0.8214, 0.1613, -0.5144, -0.813, 0.2729, -0.3583, -0.4713, 0.8059, -0.5471, -0.8214, 0.1613, -0.4362, -0.5866, -0.6823, -0.9325, -0.3552, -0.06597, -0.5471, -0.8214, 0.1613, -0.9325, -0.3552, -0.06597, -0.5556, -0.8309, 0.03045, -0.5556, -0.8309, 0.03045, -0.5144, -0.813, 0.2729, -0.5471, -0.8214, 0.1613, -0.5556, -0.8309, 0.03045, -4.925e-09, -0.9992, 0.0408, -7.928e-09, -0.9408, 0.3391, -7.928e-09, -0.9408, 0.3391, -0.5144, -0.813, 0.2729, -0.5556, -0.8309, 0.03045, -0.3512, 0.9309, 0.1003, -0.3294, 0.8904, 0.3142, -0.3708, 0.9272, -0.05229, -0.3708, 0.9272, -0.05229, -0.8616, 0.4712, -0.1887, -0.3512, 0.9309, 0.1003, -0.3512, 0.9309, 0.1003, -0.5436, 0.4725, 0.6937, -0.3702, 0.4285, 0.8242, -0.3702, 0.4285, 0.8242, -0.3294, 0.8904, 0.3142, -0.3512, 0.9309, 0.1003, -0.3294, 0.8904, 0.3142, -0.3702, 0.4285, 0.8242, 0.0, 0.5411, 0.841, 0.0, 0.5411, 0.841, 2.167e-08, 0.9374, 0.3483, -0.3294, 0.8904, 0.3142, -0.04875, -0.9941, 0.09724, -0.5933, -0.4741, 0.6506, -0.624, -0.4766, 0.6193, -0.624, -0.4766, 0.6193, 0.003432, -0.9967, 0.08123, -0.04875, -0.9941, 0.09724, 0.4797, 0.5021, -0.7195, 0.05403, 0.2709, -0.9611, -0.492, 0.6656, -0.5611, -0.492, 0.6656, -0.5611, -0.2388, 0.9617, -0.1344, 0.4797, 0.5021, -0.7195, 0.6013, -0.4599, -0.6534, 0.0614, -0.2423, -0.9683, 0.05403, 0.2709, -0.9611, 0.05403, 0.2709, -0.9611, 0.4797, 0.5021, -0.7195, 0.6013, -0.4599, -0.6534, -0.5933, -0.4741, 0.6506, -0.6573, 0.4518, 0.6032, -0.7039, 0.4984, 0.5061, -0.7039, 0.4984, 0.5061, -0.624, -0.4766, 0.6193, -0.5933, -0.4741, 0.6506, 0.5458, -0.5735, -0.6109, -0.04875, -0.9941, 0.09724, 0.003432, -0.9967, 0.08123, 0.003432, -0.9967, 0.08123, 0.6013, -0.4599, -0.6534, 0.5458, -0.5735, -0.6109, -0.6573, 0.4518, 0.6032, -0.1791, 0.9823, -0.05538, -0.2388, 0.9617, -0.1344, -0.2388, 0.9617, -0.1344, -0.7039, 0.4984, 0.5061, -0.6573, 0.4518, 0.6032, 0.3583, -0.4713, 0.8059, -7.084e-08, -0.5916, 0.8062, -7.928e-09, -0.9408, 0.3391, -7.928e-09, -0.9408, 0.3391, 0.5144, -0.813, 0.2729, 0.3583, -0.4713, 0.8059, 0.3014, -0.8566, -0.4188, -8.955e-08, -0.2435, -0.9699, -0.447, -0.4392, -0.7793, 0.3014, -0.8566, -0.4188, 0.0001812, -0.9779, -0.2093, 0.6812, -0.7185, -0.1403, 0.04875, -0.9941, 0.09724, 0.5933, -0.4741, 0.6506, 0.5414, -0.4571, 0.7056, 0.5414, -0.4571, 0.7056, 0.5471, -0.8214, 0.1613, 0.04875, -0.9941, 0.09724, 0.9116, -0.3808, 0.155, 0.624, -0.4766, 0.6193, -0.003432, -0.9967, 0.08123, -0.003432, -0.9967, 0.08123, 0.3817, -0.8011, -0.461, 0.9116, -0.3808, 0.155, 2.167e-08, 0.9374, 0.3483, 0.3294, 0.8904, 0.3142, 0.3708, 0.9272, -0.05229, 0.3708, 0.9272, -0.05229, 1.471e-08, 1.0, -0.002822, 2.167e-08, 0.9374, 0.3483, 0.3708, 0.9272, -0.05229, 0.4801, 0.8761, -0.04455, 0.2191, 0.9745, -0.04822, 1.471e-08, 1.0, -0.002822, 0.3708, 0.9272, -0.05229, 0.2191, 0.9745, -0.04822, 1.471e-08, 1.0, -0.002822, 0.2191, 0.9745, -0.04822, 0.0, 0.9987, -0.05123, 0.1318, 0.9834, 0.1247, 0.1599, 0.9803, 0.116, -0.7057, 0.6989, 0.1166, -0.7057, 0.6989, 0.1166, -0.7503, 0.6589, 0.05395, 0.1318, 0.9834, 0.1247, 0.8616, 0.4712, -0.1887, 0.3512, 0.9309, 0.1003, 0.5652, 0.3614, -0.7416, -0.4838, 0.5557, -0.6761, 0.1791, 0.9823, -0.05538, 0.2389, 0.9617, -0.1344, 0.2389, 0.9617, -0.1344, -0.4797, 0.5021, -0.7195, -0.4838, 0.5557, -0.6761, 0.3702, 0.4285, 0.8242, 0.0, 0.5411, 0.841, -4.156e-08, 0.001725, 1.0, 0.5556, -0.8309, 0.03045, 0.534, -0.8452, -0.02021, 0.9461, -0.3237, 0.01036, 0.9461, -0.3237, 0.01036, 0.9325, -0.3552, -0.06597, 0.5556, -0.8309, 0.03045, -0.8311, 0.08577, -0.5495, 3.086e-07, -0.06646, -0.9978, 1.365e-08, 0.2659, -0.964, 1.365e-08, 0.2659, -0.964, -0.2224, 0.6857, -0.6931, -0.8311, 0.08577, -0.5495, 0.9807, -0.1721, 0.09321, 0.9617, -0.07934, 0.2626, 0.8444, 0.4975, 0.1985, 0.8444, 0.4975, 0.1985, 0.878, 0.448, 0.1688, 0.9807, -0.1721, 0.09321, -2.138e-06, -3.565e-07, -1.0, -3.695e-06, 1.145e-06, -1.0, 7.999e-07, -2.18e-06, -1.0, -4.365e-09, 1.381e-07, -1.0, -2.138e-06, -3.565e-07, -1.0, 7.999e-07, -2.18e-06, -1.0, -4.365e-09, 1.381e-07, -1.0, 7.999e-07, -2.18e-06, -1.0, 1.446e-06, -2.048e-06, -1.0, -4.365e-09, 1.381e-07, -1.0, 1.446e-06, -2.048e-06, -1.0, 1.872e-07, 2.106e-07, -1.0, -0.7503, 0.6589, 0.05395, -0.9853, 0.1702, 0.01613, -0.9874, 0.1248, -0.09729, -0.9874, 0.1248, -0.09729, -0.6779, 0.7155, -0.169, -0.7503, 0.6589, 0.05395, 0.5436, 0.4725, 0.6937, 0.5414, -0.4571, 0.7056, 0.5933, -0.4741, 0.6506, 0.5933, -0.4741, 0.6506, 0.6573, 0.4518, 0.6032, 0.5436, 0.4725, 0.6937, 0.3817, -0.8011, -0.461, -0.0614, -0.2423, -0.9683, -0.05403, 0.2709, -0.9611, -0.05403, 0.2709, -0.9611, 0.492, 0.6656, -0.5611, 0.3817, -0.8011, -0.461, -0.5458, -0.5735, -0.6109, -0.4838, 0.5557, -0.6761, -0.4797, 0.5021, -0.7195, -0.4797, 0.5021, -0.7195, -0.6013, -0.4599, -0.6534, -0.5458, -0.5735, -0.6109, 0.624, -0.4766, 0.6193, 0.9116, -0.3808, 0.155, 0.9047, 0.4125, 0.1064, 0.9047, 0.4125, 0.1064, 0.7039, 0.4984, 0.5061, 0.624, -0.4766, 0.6193, 0.3702, 0.4285, 0.8242, 0.3583, -0.4713, 0.8059, 0.5414, -0.4571, 0.7056, 0.5414, -0.4571, 0.7056, 0.5436, 0.4725, 0.6937, 0.3702, 0.4285, 0.8242, -0.5458, -0.5735, -0.6109, 0.4362, -0.5866, -0.6823, 0.5652, 0.3614, -0.7416, 0.5652, 0.3614, -0.7416, -0.4838, 0.5557, -0.6761, -0.5458, -0.5735, -0.6109, 0.5652, 0.3614, -0.7416, 0.3512, 0.9309, 0.1003, 0.1791, 0.9823, -0.05538, 0.1791, 0.9823, -0.05538, -0.4838, 0.5557, -0.6761, 0.5652, 0.3614, -0.7416, 0.3583, -0.4713, 0.8059, 0.5471, -0.8214, 0.1613, 0.5414, -0.4571, 0.7056, 0.1095, -0.884, 0.4545, 0.8087, -0.4151, 0.4168, 0.7357, -0.539, 0.4101, 0.7357, -0.539, 0.4101, 0.01286, -0.8504, 0.526, 0.1095, -0.884, 0.4545, 0.1318, 0.9834, 0.1247, -0.7503, 0.6589, 0.05395, -0.6779, 0.7155, -0.169, -0.6779, 0.7155, -0.169, 0.3712, 0.9224, -0.1063, 0.1318, 0.9834, 0.1247, 0.9137, 0.3769, -0.1519, 0.9224, -0.3524, -0.1581, 0.9656, -0.2451, -0.08666, 0.9656, -0.2451, -0.08666, 0.9321, 0.3558, -0.06745, 0.9137, 0.3769, -0.1519, -0.7057, 0.6989, 0.1166, -0.9699, 0.2367, 0.05662, -0.9853, 0.1702, 0.01613, -0.9853, 0.1702, 0.01613, -0.7503, 0.6589, 0.05395, -0.7057, 0.6989, 0.1166, 1.872e-07, 2.106e-07, -1.0, 1.225e-06, 1.657e-07, -1.0, 4.357e-07, 6.302e-07, -1.0, 1.872e-07, 2.106e-07, -1.0, 4.357e-07, 6.302e-07, -1.0, 9.733e-08, 9.736e-07, -1.0, 1.872e-07, 2.106e-07, -1.0, 9.733e-08, 9.736e-07, -1.0, -4.365e-09, 1.381e-07, -1.0, -0.8654, -0.4571, 0.2052, -0.986, 0.01801, 0.1658, -0.6659, -0.5865, 0.4611, -0.6659, -0.5865, 0.4611, -0.4182, -0.7672, 0.4864, -0.8654, -0.4571, 0.2052, -0.04387, -0.966, 0.2549, 0.01286, -0.8504, 0.526, 0.7357, -0.539, 0.4101, 0.7357, -0.539, 0.4101, 0.7617, -0.6158, 0.2014, -0.04387, -0.966, 0.2549, 0.9617, -0.07934, 0.2626, 0.7617, -0.6158, 0.2014, 0.7357, -0.539, 0.4101, 0.7357, -0.539, 0.4101, 0.8087, -0.4151, 0.4168, 0.9617, -0.07934, 0.2626, -0.4182, -0.7672, 0.4864, -0.6659, -0.5865, 0.4611, 0.1095, -0.884, 0.4545, 0.1095, -0.884, 0.4545, 0.01286, -0.8504, 0.526, -0.4182, -0.7672, 0.4864, -0.4182, -0.7672, 0.4864, 0.01286, -0.8504, 0.526, -0.04387, -0.966, 0.2549, -0.04387, -0.966, 0.2549, -0.8654, -0.4571, 0.2052, -0.4182, -0.7672, 0.4864, -0.04387, -0.966, 0.2549, 0.0001812, -0.9779, -0.2093, -0.8382, -0.5328, -0.1166, -0.8382, -0.5328, -0.1166, -0.8654, -0.4571, 0.2052, -0.04387, -0.966, 0.2549, 0.7617, -0.6158, 0.2014, 0.9807, -0.1721, 0.09321, 0.9656, -0.2451, -0.08666, 0.9656, -0.2451, -0.08666, 0.6812, -0.7185, -0.1403, 0.7617, -0.6158, 0.2014, 0.5652, 0.3614, -0.7416, 0.4362, -0.5866, -0.6823, 0.9325, -0.3552, -0.06597, 0.9325, -0.3552, -0.06597, 0.8616, 0.4712, -0.1887, 0.5652, 0.3614, -0.7416, 0.9325, -0.3552, -0.06597, 0.9461, -0.3237, 0.01036, 0.9351, 0.354, -0.01566, 0.9351, 0.354, -0.01566, 0.8616, 0.4712, -0.1887, 0.9325, -0.3552, -0.06597, 0.3708, 0.9272, -0.05229, 0.8616, 0.4712, -0.1887, 0.9351, 0.354, -0.01566, 0.9351, 0.354, -0.01566, 0.4801, 0.8761, -0.04455, 0.3708, 0.9272, -0.05229, 0.9137, 0.3769, -0.1519, 0.9321, 0.3558, -0.06745, 0.3712, 0.9224, -0.1063, 0.3712, 0.9224, -0.1063, 0.4689, 0.8703, -0.1505, 0.9137, 0.3769, -0.1519, 0.1318, 0.9834, 0.1247, 0.878, 0.448, 0.1688, 0.8444, 0.4975, 0.1985, 0.8444, 0.4975, 0.1985, 0.1599, 0.9803, 0.116, 0.1318, 0.9834, 0.1247, -0.8311, 0.08577, -0.5495, -0.9874, 0.1248, -0.09729, -0.8382, -0.5328, -0.1166, -0.8382, -0.5328, -0.1166, -0.447, -0.4392, -0.7793, -0.8311, 0.08577, -0.5495, -0.9853, 0.1702, 0.01613, -0.9699, 0.2367, 0.05662, -0.986, 0.01801, 0.1658, -0.986, 0.01801, 0.1658, -0.8654, -0.4571, 0.2052, -0.9853, 0.1702, 0.01613, 0.6812, -0.7185, -0.1403, 0.0001812, -0.9779, -0.2093, -0.04387, -0.966, 0.2549, -0.04387, -0.966, 0.2549, 0.7617, -0.6158, 0.2014, 0.6812, -0.7185, -0.1403, -0.6779, 0.7155, -0.169, -0.9874, 0.1248, -0.09729, -0.8311, 0.08577, -0.5495, -0.8311, 0.08577, -0.5495, -0.2224, 0.6857, -0.6931, -0.6779, 0.7155, -0.169, 0.3712, 0.9224, -0.1063, -0.6779, 0.7155, -0.169, -0.2224, 0.6857, -0.6931, -0.2224, 0.6857, -0.6931, 0.4689, 0.8703, -0.1505, 0.3712, 0.9224, -0.1063, 0.9321, 0.3558, -0.06745, 0.9656, -0.2451, -0.08666, 0.9807, -0.1721, 0.09321, 0.9807, -0.1721, 0.09321, 0.878, 0.448, 0.1688, 0.9321, 0.3558, -0.06745, -0.447, -0.4392, -0.7793, -0.8382, -0.5328, -0.1166, 0.0001812, -0.9779, -0.2093, 0.0001812, -0.9779, -0.2093, 0.3014, -0.8566, -0.4188, -0.447, -0.4392, -0.7793, 0.6812, -0.7185, -0.1403, 0.9656, -0.2451, -0.08666, 0.9224, -0.3524, -0.1581, 0.9224, -0.3524, -0.1581, 0.3014, -0.8566, -0.4188, 0.6812, -0.7185, -0.1403, 0.1318, 0.9834, 0.1247, 0.3712, 0.9224, -0.1063, 0.9321, 0.3558, -0.06745, 0.9321, 0.3558, -0.06745, 0.878, 0.448, 0.1688, 0.1318, 0.9834, 0.1247, -0.8654, -0.4571, 0.2052, -0.8382, -0.5328, -0.1166, -0.9874, 0.1248, -0.09729, -0.9874, 0.1248, -0.09729, -0.9853, 0.1702, 0.01613, -0.8654, -0.4571, 0.2052, 3.086e-07, -0.06646, -0.9978, -0.8311, 0.08577, -0.5495, -0.447, -0.4392, -0.7793, -0.447, -0.4392, -0.7793, -8.955e-08, -0.2435, -0.9699, 3.086e-07, -0.06646, -0.9978, -4.925e-09, -0.9992, 0.0408, 1.95e-08, -1.0, -0.004673, 0.534, -0.8452, -0.02021, 0.534, -0.8452, -0.02021, 0.5556, -0.8309, 0.03045, -4.925e-09, -0.9992, 0.0408, 0.7617, -0.6158, 0.2014, 0.9617, -0.07934, 0.2626, 0.9807, -0.1721, 0.09321, 0.04875, -0.9941, 0.09724, 0.5471, -0.8214, 0.1613, 0.4362, -0.5866, -0.6823, 0.4362, -0.5866, -0.6823, -0.5458, -0.5735, -0.6109, 0.04875, -0.9941, 0.09724, 0.3817, -0.8011, -0.461, -0.003432, -0.9967, 0.08123, -0.6013, -0.4599, -0.6534, -0.6013, -0.4599, -0.6534, -0.0614, -0.2423, -0.9683, 0.3817, -0.8011, -0.461, 0.492, 0.6656, -0.5611, 0.2389, 0.9617, -0.1344, 0.7039, 0.4984, 0.5061, 0.7039, 0.4984, 0.5061, 0.9047, 0.4125, 0.1064, 0.492, 0.6656, -0.5611, 0.9116, -0.3808, 0.155, 0.3817, -0.8011, -0.461, 0.492, 0.6656, -0.5611, 0.492, 0.6656, -0.5611, 0.9047, 0.4125, 0.1064, 0.9116, -0.3808, 0.155, 0.6573, 0.4518, 0.6032, 0.1791, 0.9823, -0.05538, 0.3512, 0.9309, 0.1003, 0.3512, 0.9309, 0.1003, 0.5436, 0.4725, 0.6937, 0.6573, 0.4518, 0.6032, 0.5471, -0.8214, 0.1613, 0.3583, -0.4713, 0.8059, 0.5144, -0.813, 0.2729, 0.5471, -0.8214, 0.1613, 0.9325, -0.3552, -0.06597, 0.4362, -0.5866, -0.6823, 0.5471, -0.8214, 0.1613, 0.5144, -0.813, 0.2729, 0.5556, -0.8309, 0.03045, 0.5556, -0.8309, 0.03045, 0.9325, -0.3552, -0.06597, 0.5471, -0.8214, 0.1613, 0.5556, -0.8309, 0.03045, 0.5144, -0.813, 0.2729, -7.928e-09, -0.9408, 0.3391, -7.928e-09, -0.9408, 0.3391, -4.925e-09, -0.9992, 0.0408, 0.5556, -0.8309, 0.03045, 0.3512, 0.9309, 0.1003, 0.8616, 0.4712, -0.1887, 0.3708, 0.9272, -0.05229, 0.3708, 0.9272, -0.05229, 0.3294, 0.8904, 0.3142, 0.3512, 0.9309, 0.1003, 0.3512, 0.9309, 0.1003, 0.3294, 0.8904, 0.3142, 0.3702, 0.4285, 0.8242, 0.3702, 0.4285, 0.8242, 0.5436, 0.4725, 0.6937, 0.3512, 0.9309, 0.1003, 0.3294, 0.8904, 0.3142, 2.167e-08, 0.9374, 0.3483, 0.0, 0.5411, 0.841, 0.0, 0.5411, 0.841, 0.3702, 0.4285, 0.8242, 0.3294, 0.8904, 0.3142, 0.04875, -0.9941, 0.09724, -0.003432, -0.9967, 0.08123, 0.624, -0.4766, 0.6193, 0.624, -0.4766, 0.6193, 0.5933, -0.4741, 0.6506, 0.04875, -0.9941, 0.09724, -0.4797, 0.5021, -0.7195, 0.2389, 0.9617, -0.1344, 0.492, 0.6656, -0.5611, 0.492, 0.6656, -0.5611, -0.05403, 0.2709, -0.9611, -0.4797, 0.5021, -0.7195, -0.6013, -0.4599, -0.6534, -0.4797, 0.5021, -0.7195, -0.05403, 0.2709, -0.9611, -0.05403, 0.2709, -0.9611, -0.0614, -0.2423, -0.9683, -0.6013, -0.4599, -0.6534, 0.5933, -0.4741, 0.6506, 0.624, -0.4766, 0.6193, 0.7039, 0.4984, 0.5061, 0.7039, 0.4984, 0.5061, 0.6573, 0.4518, 0.6032, 0.5933, -0.4741, 0.6506, -0.5458, -0.5735, -0.6109, -0.6013, -0.4599, -0.6534, -0.003432, -0.9967, 0.08123, -0.003432, -0.9967, 0.08123, 0.04875, -0.9941, 0.09724, -0.5458, -0.5735, -0.6109, 0.6573, 0.4518, 0.6032, 0.7039, 0.4984, 0.5061, 0.2389, 0.9617, -0.1344, 0.2389, 0.9617, -0.1344, 0.1791, 0.9823, -0.05538, 0.6573, 0.4518, 0.6032, -0.3583, -0.4713, 0.8059, -7.084e-08, -0.5916, 0.8062, -4.156e-08, 0.001725, 1.0, -4.156e-08, 0.001725, 1.0, -7.084e-08, -0.5916, 0.8062, 0.3583, -0.4713, 0.8059, 0.3583, -0.4713, 0.8059, 0.3702, 0.4285, 0.8242, -4.156e-08, 0.001725, 1.0, -4.156e-08, 0.001725, 1.0, 0.0, 0.5411, 0.841, -0.3702, 0.4285, 0.8242])] * 3)])
arm_bip001 = bpy.data.armatures.new('Bip001')  # bones are not reproduced

# ---- objects
ob_light = bpy.data.objects.new('Light', light_light)
ob_camera = bpy.data.objects.new('Camera', cam_camera)
ob_bip001 = bpy.data.objects.new('Bip001', arm_bip001)
ob_bip001_footsteps = bpy.data.objects.new('Bip001 Footsteps', None)
ob_head_00 = bpy.data.objects.new('head_00', me_mesh)
ob_body_09_jacket = bpy.data.objects.new('Body_09_jacket', me_mesh_001)

# ---- transforms, parenting, visibility, modifiers, constraints
ob_light.location = (4.076, 1.005, 5.904)
ob_light.rotation_euler = (0.6503, 0.05522, 1.866)
ob_light.lock_rotations_4d = False
ob_light.empty_display_type = 'ARROWS'
ob_light.color = (0.0, 0.0, 0.0, 0.0)
ob_light.lineart.crease_threshold = 0.0
ob_camera.location = (7.359, -6.926, 4.958)
ob_camera.rotation_euler = (1.109, 0.0, 0.8149)
ob_camera.lock_rotations_4d = False
ob_camera.empty_display_type = 'ARROWS'
ob_camera.color = (0.0, 0.0, 0.0, 0.0)
ob_camera.display_type = 'WIRE'
ob_camera.lineart.crease_threshold = 0.0
ob_bip001.location = (0.0, 0.03613, 0.4511)
ob_bip001.rotation_euler = (-6.146e-14, -4.371e-08, -1.571)
ob_bip001.scale = (0.0254, 0.0254, 0.0254)
ob_bip001.lineart.crease_threshold = 0.0
ob_bip001_footsteps.parent = ob_bip001
ob_bip001_footsteps.location = (0.0, 0.0, -17.32)
ob_bip001_footsteps.rotation_euler = (0.0, -0.0, 1.571)
ob_bip001_footsteps.color = (0.8, 0.8, 0.8, 1.0)
ob_bip001_footsteps.lineart.crease_threshold = 0.0
ob_head_00.parent = ob_bip001
ob_head_00.location = (0.0, -14.54, 0.0)
ob_head_00.color = (0.8, 0.8, 0.8, 1.0)
ob_head_00.lineart.crease_threshold = 0.0
ob_body_09_jacket.parent = ob_bip001
ob_body_09_jacket.matrix_parent_inverse = Matrix(((1.0, 1.137e-13, 4.371e-08, 1.253e-06), (-1.137e-13, 1.0, -6.062e-14, 6.777e-08), (-4.371e-08, 5.707e-14, 1.0, 6.217e-08), (0.0, 0.0, 0.0, 1.0)))
ob_body_09_jacket.location = (1.422, -1.972e-06, -17.76)
ob_body_09_jacket.rotation_euler = (-3.553e-15, -2.695e-21, 1.571)
ob_body_09_jacket.scale = (1.0, 1.0, 1.0)
ob_body_09_jacket.color = (0.8, 0.8, 0.8, 1.0)
ob_body_09_jacket.lineart.crease_threshold = 0.0
_vg = ob_body_09_jacket.vertex_groups.new(name='Bip001 Pelvis')
for _i, _w in zip([0, 2, 3, 9, 10, 11, 13, 14, 22, 23, 36, 37, 38, 39, 42, 61, 68, 74, 75, 76, 88, 90, 91, 92, 97, 98, 106, 107, 108, 109, 124, 128, 134], [1.0, 0.3, 1.0, 0.04442, 0.3, 1.0, 0.2, 1.0, 0.1346, 0.08446, 1.0, 0.179, 0.1186, 1.0, 1.0, 1.0, 0.2, 1.0, 1.0, 1.0, 0.2, 1.0, 1.0, 1.0, 0.1186, 0.08446, 0.3, 0.179, 1.0, 1.0, 0.04442, 0.1346, 1.0]): _vg.add([_i], _w, 'REPLACE')
_vg = ob_body_09_jacket.vertex_groups.new(name='Bip001 Spine')
for _i, _w in zip([1, 2, 9, 10, 12, 13, 21, 22, 23, 37, 38, 57, 58, 59, 60, 68, 69, 70, 71, 72, 73, 81, 82, 87, 88, 89, 97, 98, 99, 104, 105, 106, 107, 119, 124, 128, 143], [1.0, 0.7, 0.1037, 0.7, 1.0, 0.8, 0.3, 0.7551, 0.8, 0.7403, 0.8, 0.5991, 0.7512, 0.9527, 1.0, 0.8, 0.3, 1.0, 1.0, 1.0, 0.9522, 0.7512, 0.3, 1.0, 0.8, 1.0, 0.8, 0.8, 0.5991, 1.0, 1.0, 0.7, 0.7403, 0.3, 0.1037, 0.7551, 1.0]): _vg.add([_i], _w, 'REPLACE')
_vg = ob_body_09_jacket.vertex_groups.new(name='Bip001 L UpperArm')
for _i, _w in zip([73, 79, 80, 81, 82, 97, 98, 99, 100, 103, 107, 119, 120, 124, 128], [0.0478, 0.5, 0.5, 0.2488, 0.7, 0.08135, 0.1155, 0.4009, 0.5, 0.5, 0.08067, 0.7, 0.5, 0.426, 0.1102]): _vg.add([_i], _w, 'REPLACE')
_vg = ob_body_09_jacket.vertex_groups.new(name='Bip001 L Forearm')
for _i, _w in zip([79, 80, 85, 86, 100, 101, 102, 103, 120, 124, 125, 126], [0.5, 0.5, 0.5, 0.5, 0.5, 0.5, 0.5, 0.5, 0.5, 0.426, 0.5, 0.5]): _vg.add([_i], _w, 'REPLACE')
_vg = ob_body_09_jacket.vertex_groups.new(name='Bip001 L Hand')
for _i, _w in zip([83, 84, 85, 86, 101, 102, 121, 122, 123, 125, 126, 127], [1.0, 1.0, 0.5, 0.5, 0.5, 0.5, 1.0, 1.0, 1.0, 0.5, 0.5, 1.0]): _vg.add([_i], _w, 'REPLACE')
_vg = ob_body_09_jacket.vertex_groups.new(name='Bip001 R UpperArm')
for _i, _w in zip([8, 9, 19, 20, 21, 22, 23, 37, 38, 53, 55, 57, 58, 59, 69], [0.5, 0.426, 0.5, 0.5, 0.7, 0.1102, 0.1155, 0.08067, 0.08135, 0.5, 0.5, 0.4009, 0.2488, 0.04726, 0.7]): _vg.add([_i], _w, 'REPLACE')
_vg = ob_body_09_jacket.vertex_groups.new(name='Bip001 R Forearm')
for _i, _w in zip([8, 9, 19, 20, 53, 55, 62, 63, 64, 65, 66, 67], [0.5, 0.426, 0.5, 0.5, 0.5, 0.5, 0.5, 0.5, 0.5, 0.5, 0.5, 0.5]): _vg.add([_i], _w, 'REPLACE')
_vg = ob_body_09_jacket.vertex_groups.new(name='Bip001 R Hand')
for _i, _w in zip([6, 7, 17, 18, 54, 56, 62, 63, 64, 65, 66, 67], [1.0, 1.0, 1.0, 1.0, 1.0, 1.0, 0.5, 0.5, 0.5, 0.5, 0.5, 0.5]): _vg.add([_i], _w, 'REPLACE')
_vg = ob_body_09_jacket.vertex_groups.new(name='Bip001 L Thigh')
for _i, _w in zip([77, 78, 117, 118, 133, 135, 136, 142], [0.5, 0.5, 0.5, 0.5, 0.5, 0.5, 0.5, 0.5]): _vg.add([_i], _w, 'REPLACE')
_vg = ob_body_09_jacket.vertex_groups.new(name='Bip001 L Calf')
for _i, _w in zip([77, 78, 94, 95, 111, 112, 116, 117, 118, 129, 132, 133, 135, 136, 138, 139, 140, 141, 142], [0.5, 0.5, 0.3788, 0.5, 0.3806, 0.3738, 0.5, 0.5, 0.5, 0.2732, 0.1125, 0.5, 0.5, 0.5, 0.5, 0.1728, 0.5, 0.5, 0.5]): _vg.add([_i], _w, 'REPLACE')
_vg = ob_body_09_jacket.vertex_groups.new(name='Bip001 L Foot')
for _i, _w in zip([93, 94, 95, 96, 110, 111, 112, 113, 114, 115, 116, 129, 130, 131, 132, 137, 138, 139, 140, 141], [1.0, 0.6212, 0.5, 1.0, 1.0, 0.6194, 0.6262, 1.0, 1.0, 1.0, 0.5, 0.7268, 1.0, 1.0, 0.8875, 1.0, 0.5, 0.8272, 0.5, 0.5]): _vg.add([_i], _w, 'REPLACE')
_vg = ob_body_09_jacket.vertex_groups.new(name='Bip001 R Thigh')
for _i, _w in zip([45, 46, 47, 48, 49, 50, 51, 52], [0.5, 0.5, 0.5, 0.5, 0.5, 0.5, 0.5, 0.5]): _vg.add([_i], _w, 'REPLACE')
_vg = ob_body_09_jacket.vertex_groups.new(name='Bip001 R Calf')
for _i, _w in zip([24, 25, 26, 27, 28, 30, 31, 33, 34, 35, 40, 43, 45, 46, 47, 48, 49, 50, 51, 52], [0.5, 0.5, 0.3788, 0.5, 0.1139, 0.1775, 0.2764, 0.1146, 0.5, 0.3806, 0.3739, 0.5, 0.5, 0.5, 0.5, 0.5, 0.5, 0.5, 0.5, 0.5]): _vg.add([_i], _w, 'REPLACE')
_vg = ob_body_09_jacket.vertex_groups.new(name='Bip001 R Foot')
for _i, _w in zip([4, 5, 15, 16, 24, 25, 26, 27, 28, 29, 30, 31, 32, 33, 34, 35, 40, 41, 43, 44], [1.0, 1.0, 1.0, 1.0, 0.5, 0.5, 0.6212, 0.5, 0.8861, 1.0, 0.8225, 0.7236, 1.0, 0.8854, 0.5, 0.6194, 0.6261, 1.0, 0.5, 1.0]): _vg.add([_i], _w, 'REPLACE')
_m = ob_body_09_jacket.modifiers.new('Bip001', 'ARMATURE')
_m.object = ob_bip001

# ---- collection membership
col_collection.objects.link(ob_light)
col_collection.objects.link(ob_camera)
col_collection.objects.link(ob_bip001)
col_collection.objects.link(ob_bip001_footsteps)
col_collection.objects.link(ob_head_00)
col_collection.objects.link(ob_body_09_jacket)

# ---- scene / render settings (as saved in the file)
scene.camera = ob_camera
scene.frame_start = 1; scene.frame_end = 250; scene.frame_set(1)
scene.render.engine = 'BLENDER_EEVEE_NEXT'
scene.render.fps = 30
scene.cycles.use_denoising = False
scene.cycles.samples = 128
scene.cycles.sampling_pattern = 'TABULATED_SOBOL'
scene.cycles.use_adaptive_sampling = False
scene.cycles.use_light_tree = False
scene.view_settings.view_transform = 'Filmic'
bpy.context.view_layer.update()
